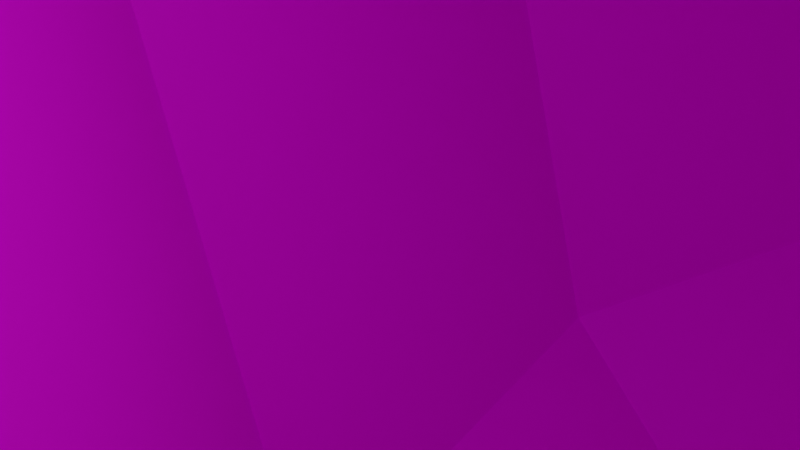 # Source: arbusto1.blend  (saved by Blender 2.93.21; exported with 4.5.12 LTS)
import bpy
from mathutils import Matrix  # noqa: F401  (used for matrix-valued properties, if any)

bpy.ops.wm.read_factory_settings(use_empty=True)
scene = bpy.context.scene
scene.name = 'Scene'

# ---- collections
col_collection = bpy.data.collections.new('Collection'); scene.collection.children.link(col_collection)

# ---- images (referenced by path relative to the original .blend; pixels are not part of the script)
import os
ASSET_DIR = os.environ.get("B2B_ASSET_DIR", "")  # directory of the original .blend (textures are referenced by path, not embedded)
HERE = os.path.dirname(os.path.abspath(__file__))  # packed textures are extracted next to this script under _unpacked/

def load_image(name, relpath, width, height, colorspace="sRGB"):
    """Load a texture the original file referenced (path relative to the .blend, or extracted next to this script)."""
    p = next((c for c in (os.path.join(HERE, relpath), os.path.join(ASSET_DIR, relpath)) if relpath and os.path.exists(c)), "")
    if p:
        img = bpy.data.images.load(p, check_existing=True)
        img.name = name
    else:  # same state as the original file: an image datablock whose file is absent (Cycles renders it pink)
        img = bpy.data.images.new(name, width, height)
        img.source = "FILE"
        img.filepath = "//" + (relpath or name)
    img.colorspace_settings.name = colorspace
    return img
img_arbusto1text = load_image('arbusto1text', 'arbusto1text.png', 1024, 1024, 'sRGB')

# ---- materials (node trees are filled in below, after node groups)
mat_material = bpy.data.materials.new('Material')

# ---- material node trees
mat_material.use_nodes = True; mat_material.node_tree.nodes.clear()
_N = mat_material.node_tree.nodes; _L = mat_material.node_tree.links
n0 = _N.new('ShaderNodeBsdfPrincipled'); n0.name = 'Principled BSDF'; n0.location = (10, 300)
n0.distribution = 'GGX'
n0.subsurface_method = 'BURLEY'
n0.inputs[3].default_value = 1.45
n0.inputs[27].default_value = (0.0, 0.0, 0.0, 1.0)
n0.inputs[28].default_value = 1.0
n1 = _N.new('ShaderNodeOutputMaterial'); n1.name = 'Material Output'; n1.location = (300, 300)
n2 = _N.new('ShaderNodeTexImage'); n2.name = 'Image Texture'; n2.location = (-280, 275)
n2.image = img_arbusto1text
_L.new(n0.outputs[0], n1.inputs[0])
_L.new(n2.outputs[0], n0.inputs[0])
n1.is_active_output = True

# ---- world
world_world = bpy.data.worlds.new('World'); scene.world = world_world
world_world.use_nodes = True; world_world.node_tree.nodes.clear()
_N = world_world.node_tree.nodes; _L = world_world.node_tree.links
n0 = _N.new('ShaderNodeOutputWorld'); n0.name = 'World Output'; n0.location = (300, 300)
n1 = _N.new('ShaderNodeBackground'); n1.name = 'Background'; n1.location = (10, 300)
n1.inputs[0].default_value = (0.05088, 0.05088, 0.05088, 1.0)
_L.new(n1.outputs[0], n0.inputs[0])
n0.is_active_output = True
world_world.color = (0.05088, 0.05088, 0.05088)
world_world.use_sun_shadow = False
world_world.sun_shadow_jitter_overblur = 0.0

# ---- cameras
cam_camera = bpy.data.cameras.new('Camera')
cam_camera.clip_end = 100.0
cam_camera.ortho_scale = 7.314

# ---- lights
light_light = bpy.data.lights.new('Light', 'POINT')
light_light.transmission_factor = 0.0
light_light.energy = 1000.0
light_light.shadow_soft_size = 0.1
light_light.shadow_maximum_resolution = 0.006
light_light.use_absolute_resolution = True

# ---- meshes
me_cube_033 = bpy.data.meshes.new('Cube.033')
me_cube_033.from_pydata([(-0.5, -0.5, -0.5), (-0.5, -0.5, 0.5), (-0.5, 0.5, -0.5), (-0.5, 0.5, 0.5), (0.5, -0.5, -0.5), (0.5, -0.5, 0.5), (0.5, 0.5, -0.5), (0.5, 0.5, 0.5), (-0.5729, 0.2966, -0.5729), (-0.6096, 9.313e-10, -0.6096), (-0.5729, -0.2966, -0.5729), (-0.5729, -0.5729, -0.2966), (-0.6096, -0.6096, -1.863e-09), (-0.5729, -0.5729, 0.2966), (-0.5729, -0.2966, 0.5729), (-0.6096, -6.519e-09, 0.6096), (-0.5729, 0.2966, 0.5729), (-0.5729, 0.5729, 0.2966), (-0.6096, 0.6096, -2.794e-09), (-0.5729, 0.5729, -0.2966), (0.2966, 0.5729, -0.5729), (1.583e-08, 0.6096, -0.6096), (-0.2966, 0.5729, -0.5729), (-0.2966, 0.5729, 0.5729), (-5.588e-09, 0.6096, 0.6096), (0.2966, 0.5729, 0.5729), (0.5729, 0.5729, 0.2966), (0.6096, 0.6096, -2.794e-09), (0.5729, 0.5729, -0.2966), (0.5729, -0.2966, -0.5729), (0.6096, -1.676e-08, -0.6096), (0.5729, 0.2966, -0.5729), (0.5729, 0.2966, 0.5729), (0.6096, -1.863e-09, 0.6096), (0.5729, -0.2966, 0.5729), (0.5729, -0.5729, 0.2966), (0.6096, -0.6096, -2.794e-09), (0.5729, -0.5729, -0.2966), (-0.2966, -0.5729, -0.5729), (-1.211e-08, -0.6096, -0.6096), (0.2966, -0.5729, -0.5729), (0.2966, -0.5729, 0.5729), (-9.313e-10, -0.6096, 0.6096), (-0.2966, -0.5729, 0.5729), (-0.729, -0.3162, -0.3162), (-0.7818, -0.3331, -5.588e-09), (-0.729, -0.3162, 0.3162), (-0.7818, 1.024e-08, -0.3331), (-0.8395, -1.211e-08, 5.588e-09), (-0.7818, -5.588e-09, 0.3331), (-0.729, 0.3162, -0.3162), (-0.7818, 0.3331, 1.118e-08), (-0.729, 0.3162, 0.3162), (-0.3162, 0.729, -0.3162), (-0.3331, 0.7818, -9.313e-09), (-0.3162, 0.729, 0.3162), (2.515e-08, 0.7818, -0.3331), (9.313e-09, 0.8395, 4.657e-09), (-5.588e-09, 0.7818, 0.3331), (0.3162, 0.729, -0.3162), (0.3331, 0.7818, 7.451e-09), (0.3162, 0.729, 0.3162), (0.729, 0.3162, -0.3162), (0.7818, 0.3331, -9.313e-09), (0.729, 0.3162, 0.3162), (0.7818, -2.887e-08, -0.3331), (0.8395, -1.304e-08, 5.588e-09), (0.7818, 5.588e-09, 0.3331), (0.729, -0.3162, -0.3162), (0.7818, -0.3331, 7.451e-09), (0.729, -0.3162, 0.3162), (0.3162, -0.729, -0.3162), (0.3331, -0.7818, -9.313e-09), (0.3162, -0.729, 0.3162), (-2.515e-08, -0.7818, -0.3331), (-9.313e-09, -0.8395, 4.657e-09), (5.588e-09, -0.7818, 0.3331), (-0.3162, -0.729, -0.3162), (-0.3331, -0.7818, 7.451e-09), (-0.3162, -0.729, 0.3162), (-0.3162, 0.3162, -0.729), (-7.451e-09, 0.3331, -0.7818), (0.3162, 0.3162, -0.729), (-0.3331, -1.397e-08, -0.7818), (0.0, -5.588e-09, -0.8395), (0.3331, 1.863e-09, -0.7818), (-0.3162, -0.3162, -0.729), (1.211e-08, -0.3331, -0.7818), (0.3162, -0.3162, -0.729), (0.3162, 0.3162, 0.729), (1.118e-08, 0.3331, 0.7818), (-0.3162, 0.3162, 0.729), (0.3331, -2.142e-08, 0.7818), (-9.313e-10, -1.397e-08, 0.8395), (-0.3331, 1.863e-09, 0.7818), (0.3162, -0.3162, 0.729), (-1.676e-08, -0.3331, 0.7818), (-0.3162, -0.3162, 0.729), (0.2571, -0.1238, -0.4307), (0.2571, -0.1238, 0.5368), (0.2571, 0.8437, -0.4307), (0.2571, 0.8437, 0.5368), (1.896, -0.1238, -0.4307), (1.896, -0.1238, 0.5368), (1.896, 0.8437, -0.4307), (1.896, 0.8437, 0.5368), (0.1376, 0.6469, -0.5012), (0.07758, 0.3599, -0.5367), (0.1376, 0.07295, -0.5012), (0.1376, -0.1943, -0.2339), (0.07758, -0.2298, 0.05308), (0.1376, -0.1943, 0.3401), (0.1376, 0.07295, 0.6074), (0.07758, 0.3599, 0.6428), (0.1376, 0.6469, 0.6074), (0.1376, 0.9142, 0.3401), (0.07758, 0.9497, 0.05308), (0.1376, 0.9142, -0.2339), (1.562, 0.9142, -0.5012), (1.076, 0.9497, -0.5367), (0.5903, 0.9142, -0.5012), (0.5903, 0.9142, 0.6074), (1.076, 0.9497, 0.6428), (1.562, 0.9142, 0.6074), (2.015, 0.9142, 0.3401), (2.075, 0.9497, 0.05308), (2.015, 0.9142, -0.2339), (2.015, 0.07295, -0.5012), (2.075, 0.3599, -0.5367), (2.015, 0.6469, -0.5012), (2.015, 0.6469, 0.6074), (2.075, 0.3599, 0.6428), (2.015, 0.07295, 0.6074), (2.015, -0.1943, 0.3401), (2.075, -0.2298, 0.05308), (2.015, -0.1943, -0.2339), (0.5903, -0.1943, -0.5012), (1.076, -0.2298, -0.5367), (1.562, -0.1943, -0.5012), (1.562, -0.1943, 0.6074), (1.076, -0.2298, 0.6428), (0.5903, -0.1943, 0.6074), (-0.1181, 0.05407, -0.2528), (-0.2047, 0.03764, 0.05308), (-0.1181, 0.05407, 0.3589), (-0.2047, 0.3599, -0.2692), (-0.2992, 0.3599, 0.05308), (-0.2047, 0.3599, 0.3754), (-0.1181, 0.6658, -0.2528), (-0.2047, 0.6822, 0.05308), (-0.1181, 0.6658, 0.3589), (0.5583, 1.065, -0.2528), (0.5305, 1.116, 0.05308), (0.5583, 1.065, 0.3589), (1.076, 1.116, -0.2692), (1.076, 1.172, 0.05308), (1.076, 1.116, 0.3754), (1.594, 1.065, -0.2528), (1.622, 1.116, 0.05308), (1.594, 1.065, 0.3589), (2.271, 0.6658, -0.2528), (2.357, 0.6822, 0.05308), (2.271, 0.6658, 0.3589), (2.357, 0.3599, -0.2692), (2.452, 0.3599, 0.05308), (2.357, 0.3599, 0.3754), (2.271, 0.05407, -0.2528), (2.357, 0.03764, 0.05308), (2.271, 0.05407, 0.3589), (1.594, -0.3453, -0.2528), (1.622, -0.3964, 0.05308), (1.594, -0.3453, 0.3589), (1.076, -0.3964, -0.2692), (1.076, -0.4522, 0.05308), (1.076, -0.3964, 0.3754), (0.5583, -0.3453, -0.2528), (0.5305, -0.3964, 0.05308), (0.5583, -0.3453, 0.3589), (0.5583, 0.6658, -0.6522), (1.076, 0.6822, -0.7033), (1.594, 0.6658, -0.6522), (0.5305, 0.3599, -0.7033), (1.076, 0.3599, -0.7591), (1.622, 0.3599, -0.7033), (0.5583, 0.05407, -0.6522), (1.076, 0.03764, -0.7033), (1.594, 0.05407, -0.6522), (1.594, 0.6658, 0.7583), (1.076, 0.6822, 0.8095), (0.5583, 0.6658, 0.7583), (1.622, 0.3599, 0.8095), (1.076, 0.3599, 0.8653), (0.5305, 0.3599, 0.8095), (1.594, 0.05407, 0.7583), (1.076, 0.03764, 0.8095), (0.5583, 0.05407, 0.7583), (1.504, 0.2333, -0.07213), (1.504, 0.2333, 0.7866), (1.504, 1.092, -0.07213), (1.504, 1.092, 0.7866), (2.362, 0.2333, -0.07213), (2.362, 0.2333, 0.7866), (2.362, 1.092, -0.07213), (2.362, 1.092, 0.7866), (1.441, 0.9174, -0.1348), (1.409, 0.6626, -0.1662), (1.441, 0.4079, -0.1348), (1.441, 0.1706, 0.1025), (1.409, 0.1392, 0.3572), (1.441, 0.1706, 0.612), (1.441, 0.4079, 0.8492), (1.409, 0.6626, 0.8807), (1.441, 0.9174, 0.8492), (1.441, 1.155, 0.612), (1.409, 1.186, 0.3572), (1.441, 1.155, 0.1025), (2.188, 1.155, -0.1348), (1.933, 1.186, -0.1662), (1.678, 1.155, -0.1348), (1.678, 1.155, 0.8492), (1.933, 1.186, 0.8807), (2.188, 1.155, 0.8492), (2.425, 1.155, 0.612), (2.456, 1.186, 0.3572), (2.425, 1.155, 0.1025), (2.425, 0.4079, -0.1348), (2.456, 0.6626, -0.1662), (2.425, 0.9174, -0.1348), (2.425, 0.9174, 0.8492), (2.456, 0.6626, 0.8807), (2.425, 0.4079, 0.8492), (2.425, 0.1706, 0.612), (2.456, 0.1392, 0.3572), (2.425, 0.1706, 0.1025), (1.678, 0.1706, -0.1348), (1.933, 0.1392, -0.1662), (2.188, 0.1706, -0.1348), (2.188, 0.1706, 0.8492), (1.933, 0.1392, 0.8807), (1.678, 0.1706, 0.8492), (1.307, 0.3911, 0.08574), (1.262, 0.3766, 0.3572), (1.307, 0.3911, 0.6287), (1.262, 0.6626, 0.07116), (1.212, 0.6626, 0.3572), (1.262, 0.6626, 0.6433), (1.307, 0.9341, 0.08574), (1.262, 0.9487, 0.3572), (1.307, 0.9341, 0.6287), (1.661, 1.289, 0.08574), (1.647, 1.334, 0.3572), (1.661, 1.289, 0.6287), (1.933, 1.334, 0.07116), (1.933, 1.384, 0.3572), (1.933, 1.334, 0.6433), (2.204, 1.289, 0.08574), (2.219, 1.334, 0.3572), (2.204, 1.289, 0.6287), (2.559, 0.9341, 0.08574), (2.604, 0.9487, 0.3572), (2.559, 0.9341, 0.6287), (2.604, 0.6626, 0.07116), (2.654, 0.6626, 0.3572), (2.604, 0.6626, 0.6433), (2.559, 0.3911, 0.08574), (2.604, 0.3766, 0.3572), (2.559, 0.3911, 0.6287), (2.204, 0.03663, 0.08574), (2.219, -0.00875, 0.3572), (2.204, 0.03663, 0.6287), (1.933, -0.00875, 0.07116), (1.933, -0.05828, 0.3572), (1.933, -0.00875, 0.6433), (1.661, 0.03663, 0.08574), (1.647, -0.00875, 0.3572), (1.661, 0.03663, 0.6287), (1.661, 0.9341, -0.2688), (1.933, 0.9487, -0.3142), (2.204, 0.9341, -0.2688), (1.647, 0.6626, -0.3142), (1.933, 0.6626, -0.3637), (2.219, 0.6626, -0.3142), (1.661, 0.3911, -0.2688), (1.933, 0.3766, -0.3142), (2.204, 0.3911, -0.2688), (2.204, 0.9341, 0.9833), (1.933, 0.9487, 1.029), (1.661, 0.9341, 0.9833), (2.219, 0.6626, 1.029), (1.933, 0.6626, 1.078), (1.647, 0.6626, 1.029), (2.204, 0.3911, 0.9833), (1.933, 0.3766, 1.029), (1.661, 0.3911, 0.9833), (0.2226, -0.07047, -0.4362), (0.2228, -0.2291, -0.4362), (0.3687, -0.2289, -0.374), (0.3685, -0.07028, -0.374), (0.253, -0.07043, -0.5075), (0.2533, -0.2291, -0.5078), (0.3972, -0.2289, -0.4409), (0.3969, -0.07024, -0.4407), (0.286, -0.07014, -0.5729), (0.2868, -0.2288, -0.574), (0.4257, -0.2287, -0.4974), (0.425, -0.07, -0.4964), (0.3207, -0.06934, -0.6308), (0.3223, -0.228, -0.6332), (0.455, -0.228, -0.5463), (0.4534, -0.06936, -0.5439), (0.3569, -0.06777, -0.6815), (0.36, -0.2263, -0.6861), (0.4849, -0.2267, -0.5883), (0.4818, -0.06814, -0.5837), (0.3944, -0.06518, -0.7253), (0.4, -0.2236, -0.7328), (0.5156, -0.2246, -0.6241), (0.51, -0.06621, -0.6166), (0.4331, -0.0613, -0.7627), (0.4423, -0.2193, -0.7737), (0.547, -0.2214, -0.6545), (0.5378, -0.06343, -0.6435), (0.4726, -0.05592, -0.794), (0.4867, -0.2133, -0.8088), (0.5795, -0.217, -0.6802), (0.5653, -0.0597, -0.6654), (0.5123, -0.04887, -0.8197), (0.5328, -0.2051, -0.8386), (0.6132, -0.211, -0.7019), (0.5928, -0.05484, -0.6831), (0.552, -0.04001, -0.8403), (0.58, -0.1945, -0.863), (0.6485, -0.2032, -0.7202), (0.6206, -0.04865, -0.6975), (0.5913, -0.02924, -0.8565), (0.6277, -0.1814, -0.8827), (0.6854, -0.193, -0.7354), (0.6491, -0.04083, -0.7092), (0.63, -0.01648, -0.8691), (0.6754, -0.1657, -0.8982), (0.7241, -0.1803, -0.748), (0.6788, -0.03103, -0.7188), (0.6681, -0.001633, -0.8788), (0.7226, -0.1473, -0.9103), (0.7645, -0.1645, -0.7582), (0.71, -0.01886, -0.7267), (0.7055, 0.01544, -0.8863), (0.7691, -0.126, -0.9196), (0.8063, -0.1454, -0.7666), (0.7427, -0.003905, -0.7332), (0.7424, 0.0349, -0.8922), (0.8147, -0.102, -0.927), (0.8493, -0.1227, -0.7735), (0.777, 0.01422, -0.7387), (0.7788, 0.05696, -0.8972), (0.8593, -0.07496, -0.9331), (0.8932, -0.09605, -0.7795), (0.8127, 0.03587, -0.7436), (0.815, 0.08186, -0.9018), (0.903, -0.04486, -0.9386), (0.9378, -0.06534, -0.7852), (0.8498, 0.06139, -0.7483), (0.8512, 0.1101, -0.9065), (0.946, -0.01142, -0.9443), (0.9825, -0.03056, -0.7911), (0.8877, 0.09095, -0.7533), (0.8881, 0.1421, -0.9117), (0.9886, 0.02553, -0.9503), (1.027, 0.00769, -0.7973), (0.9261, 0.1243, -0.7587), (0.9256, 0.1778, -0.9171), (1.031, 0.06573, -0.9564), (1.07, 0.04867, -0.8035), (0.9644, 0.1607, -0.7642), (0.9633, 0.2166, -0.9225), (1.073, 0.1088, -0.9623), (1.112, 0.09193, -0.8095), (1.002, 0.1998, -0.7696), (1.001, 0.2581, -0.9276), (1.114, 0.1542, -0.9678), (1.153, 0.1371, -0.815), (1.04, 0.241, -0.7747), (1.038, 0.3018, -0.932), (1.154, 0.2015, -0.9727), (1.193, 0.1836, -0.8197), (1.077, 0.2839, -0.7791), (1.075, 0.3472, -0.9356), (1.194, 0.2504, -0.9766), (1.231, 0.2311, -0.8235), (1.112, 0.328, -0.7825), (1.111, 0.3939, -0.938), (1.233, 0.3005, -0.9792), (1.268, 0.2792, -0.826), (1.147, 0.3726, -0.7849), (1.146, 0.4413, -0.939), (1.27, 0.3513, -0.9802), (1.304, 0.3273, -0.827), (1.18, 0.4173, -0.7858), (1.18, 0.489, -0.9383), (1.307, 0.4024, -0.9794), (1.338, 0.3751, -0.8262), (1.211, 0.4616, -0.7851), (1.213, 0.5366, -0.9355), (1.342, 0.4536, -0.9764), (1.37, 0.4219, -0.8235), (1.241, 0.5049, -0.7826), (1.244, 0.5837, -0.9303), (1.375, 0.5044, -0.9708), (1.4, 0.4673, -0.8185), (1.268, 0.5466, -0.778), (1.273, 0.6299, -0.9225), (1.407, 0.5546, -0.9623), (1.427, 0.5107, -0.8112), (1.293, 0.586, -0.7713), (1.301, 0.6748, -0.9115), (1.437, 0.6038, -0.9503), (1.452, 0.5516, -0.8012), (1.316, 0.6226, -0.7625), (1.326, 0.718, -0.8971), (1.465, 0.6517, -0.9342), (1.475, 0.5895, -0.7886), (1.335, 0.6558, -0.7514), (1.35, 0.7591, -0.8786), (1.492, 0.6981, -0.9134), (1.494, 0.6238, -0.7732), (1.352, 0.6848, -0.7385), (1.371, 0.7977, -0.8556), (1.516, 0.7423, -0.887), (1.511, 0.6541, -0.7552), (1.365, 0.7095, -0.7238), (1.389, 0.8329, -0.8278), (1.537, 0.7829, -0.8548), (1.524, 0.6804, -0.7344), (1.376, 0.7304, -0.7073), (1.404, 0.8638, -0.796), (1.554, 0.8188, -0.8181), (1.536, 0.7037, -0.7105), (1.385, 0.7487, -0.6884), (1.416, 0.8907, -0.7614), (1.568, 0.8495, -0.7784), (1.545, 0.7241, -0.684), (1.392, 0.7653, -0.667), (1.425, 0.9136, -0.7247), (1.579, 0.8756, -0.7368), (1.552, 0.7421, -0.6553), (1.399, 0.7802, -0.6431), (1.432, 0.9331, -0.6867), (1.587, 0.8974, -0.6943), (1.558, 0.7577, -0.6247), (1.403, 0.7934, -0.6172), (1.437, 0.9493, -0.6483), (1.592, 0.9154, -0.6516), (1.562, 0.7711, -0.593), (1.407, 0.805, -0.5897), (1.44, 0.9626, -0.61), (1.596, 0.93, -0.6096), (1.565, 0.7823, -0.5607), (1.409, 0.8149, -0.5611), (1.442, 0.9734, -0.5724), (1.598, 0.9418, -0.5687), (1.566, 0.7916, -0.5285), (1.411, 0.8232, -0.5322), (1.443, 0.9819, -0.5363), (1.598, 0.951, -0.5296), (1.566, 0.799, -0.4971), (1.411, 0.8299, -0.5037), (1.442, 0.9885, -0.5021), (1.598, 0.9581, -0.4929), (1.566, 0.8048, -0.4671), (1.411, 0.8352, -0.4763), (1.441, 0.9934, -0.4706), (1.596, 0.9633, -0.4591), (1.565, 0.8091, -0.4392), (1.41, 0.8392, -0.4507), (1.439, 0.9969, -0.4422), (1.595, 0.967, -0.4287), (1.564, 0.8121, -0.4141), (1.408, 0.842, -0.4276), (1.437, 0.9992, -0.4177), (1.593, 0.9695, -0.4024), (1.562, 0.8141, -0.3925), (1.407, 0.8438, -0.4078), (1.436, 1.001, -0.3977), (1.591, 0.971, -0.3808), (1.56, 0.8153, -0.375), (1.405, 0.8449, -0.3919), (1.434, 1.001, -0.3828), (1.589, 0.9717, -0.3645), (1.559, 0.8159, -0.3624), (1.404, 0.8454, -0.3807), (1.433, 1.001, -0.3737), (1.588, 0.972, -0.3542), (1.558, 0.8161, -0.3551), (1.403, 0.8455, -0.3746), (1.477, 0.8985, -0.4725), (1.601, 0.9396, -0.3832), (1.514, 0.919, -0.2523), (1.389, 0.878, -0.3416), (1.495, 0.7966, -0.3671), (1.607, 0.9075, -0.3538), (1.497, 1.021, -0.3668), (1.384, 0.9101, -0.3802), (1.496, 0.7966, -0.3779), (1.609, 0.9075, -0.3659), (1.498, 1.021, -0.3776), (1.386, 0.9101, -0.3897), (1.497, 0.7966, -0.3944), (1.61, 0.9075, -0.3838), (1.5, 1.021, -0.3942), (1.387, 0.9101, -0.4048), (1.499, 0.7966, -0.4162), (1.612, 0.9075, -0.4072), (1.502, 1.021, -0.416), (1.389, 0.9101, -0.4249), (1.501, 0.7966, -0.4427), (1.615, 0.9075, -0.4355), (1.504, 1.021, -0.4426), (1.391, 0.9101, -0.4498), (1.503, 0.7966, -0.4736), (1.616, 0.9075, -0.4683), (1.506, 1.021, -0.4735), (1.392, 0.9101, -0.4788), (1.504, 0.7966, -0.5084), (1.618, 0.9075, -0.5052), (1.507, 1.021, -0.5083), (1.393, 0.9101, -0.5116), (1.505, 0.7966, -0.5466), (1.618, 0.9075, -0.5456), (1.508, 1.021, -0.5465), (1.394, 0.9101, -0.5475), (1.505, 0.7966, -0.5877), (1.618, 0.9075, -0.5893), (1.508, 1.021, -0.5877), (1.394, 0.9101, -0.5861), (1.504, 0.7966, -0.6312), (1.617, 0.9075, -0.6356), (1.506, 1.021, -0.6313), (1.393, 0.9101, -0.6269), (1.501, 0.7966, -0.6768), (1.615, 0.9075, -0.6843), (1.504, 1.021, -0.677), (1.391, 0.9101, -0.6695), (1.498, 0.7966, -0.7239), (1.611, 0.9075, -0.7349), (1.5, 1.021, -0.7242), (1.387, 0.9101, -0.7133), (1.492, 0.7966, -0.7721), (1.605, 0.9075, -0.7869), (1.495, 1.021, -0.7725), (1.382, 0.9101, -0.7577), (1.485, 0.7966, -0.821), (1.597, 0.9075, -0.84), (1.487, 1.021, -0.8214), (1.376, 0.9101, -0.8023), (1.476, 0.7966, -0.8699), (1.586, 0.9075, -0.8938), (1.478, 1.021, -0.8705), (1.367, 0.9101, -0.8465), (1.464, 0.7966, -0.9185), (1.573, 0.9075, -0.9478), (1.466, 1.021, -0.9192), (1.357, 0.9101, -0.8899), (1.45, 0.7966, -0.9662), (1.558, 0.9075, -1.001), (1.452, 1.021, -0.9674), (1.344, 0.9101, -0.9325), (1.434, 0.7964, -1.013), (1.54, 0.9073, -1.052), (1.436, 1.021, -1.015), (1.329, 0.9099, -0.975), (1.416, 0.7959, -1.057), (1.521, 0.9067, -1.101), (1.417, 1.02, -1.062), (1.313, 0.9094, -1.018), (1.398, 0.7948, -1.1), (1.502, 0.9056, -1.148), (1.398, 1.019, -1.108), (1.295, 0.9084, -1.06), (1.381, 0.793, -1.141), (1.482, 0.9036, -1.192), (1.378, 1.017, -1.154), (1.277, 0.9064, -1.103), (1.364, 0.7902, -1.181), (1.464, 0.9006, -1.234), (1.359, 1.014, -1.198), (1.258, 0.9034, -1.145), (1.348, 0.7863, -1.217), (1.448, 0.8965, -1.272), (1.34, 1.009, -1.243), (1.24, 0.8988, -1.188), (1.335, 0.7812, -1.252), (1.434, 0.8912, -1.307), (1.323, 1.003, -1.286), (1.224, 0.8924, -1.231), (1.324, 0.7748, -1.283), (1.424, 0.8848, -1.339), (1.309, 0.9937, -1.33), (1.209, 0.8836, -1.274), (1.317, 0.7673, -1.311), (1.416, 0.8775, -1.367), (1.297, 0.982, -1.373), (1.197, 0.8718, -1.318), (1.312, 0.7587, -1.336), (1.412, 0.8695, -1.39), (1.29, 0.967, -1.416), (1.19, 0.8562, -1.362), (1.312, 0.7492, -1.357), (1.412, 0.8611, -1.408), (1.289, 0.948, -1.459), (1.189, 0.8361, -1.407), (1.314, 0.7384, -1.376), (1.414, 0.8522, -1.424), (1.294, 0.9249, -1.499), (1.195, 0.811, -1.451), (1.321, 0.7256, -1.394), (1.419, 0.8421, -1.438), (1.308, 0.8979, -1.537), (1.21, 0.7814, -1.493), (1.332, 0.7098, -1.412), (1.428, 0.8292, -1.453), (1.33, 0.8677, -1.571), (1.234, 0.7483, -1.53), (1.35, 0.6897, -1.43), (1.444, 0.8121, -1.468), (1.359, 0.835, -1.6), (1.266, 0.7127, -1.562), (1.379, 0.6626, -1.449), (1.471, 0.7864, -1.486), (1.394, 0.8021, -1.624), (1.302, 0.6784, -1.586)], [], [(44, 45, 48, 47), (45, 46, 49, 48), (47, 48, 51, 50), (48, 49, 52, 51), (0, 11, 44, 10), (11, 12, 45, 44), (12, 13, 46, 45), (13, 1, 14, 46), (46, 14, 15, 49), (49, 15, 16, 52), (52, 16, 3, 17), (51, 52, 17, 18), (50, 51, 18, 19), (8, 50, 19, 2), (9, 47, 50, 8), (10, 44, 47, 9), (53, 54, 57, 56), (54, 55, 58, 57), (56, 57, 60, 59), (57, 58, 61, 60), (2, 19, 53, 22), (19, 18, 54, 53), (18, 17, 55, 54), (17, 3, 23, 55), (55, 23, 24, 58), (58, 24, 25, 61), (61, 25, 7, 26), (60, 61, 26, 27), (59, 60, 27, 28), (20, 59, 28, 6), (21, 56, 59, 20), (22, 53, 56, 21), (62, 63, 66, 65), (63, 64, 67, 66), (65, 66, 69, 68), (66, 67, 70, 69), (6, 28, 62, 31), (28, 27, 63, 62), (27, 26, 64, 63), (26, 7, 32, 64), (64, 32, 33, 67), (67, 33, 34, 70), (70, 34, 5, 35), (69, 70, 35, 36), (68, 69, 36, 37), (29, 68, 37, 4), (30, 65, 68, 29), (31, 62, 65, 30), (71, 72, 75, 74), (72, 73, 76, 75), (74, 75, 78, 77), (75, 76, 79, 78), (4, 37, 71, 40), (37, 36, 72, 71), (36, 35, 73, 72), (35, 5, 41, 73), (73, 41, 42, 76), (76, 42, 43, 79), (79, 43, 1, 13), (78, 79, 13, 12), (77, 78, 12, 11), (38, 77, 11, 0), (39, 74, 77, 38), (40, 71, 74, 39), (80, 81, 84, 83), (81, 82, 85, 84), (83, 84, 87, 86), (84, 85, 88, 87), (2, 22, 80, 8), (22, 21, 81, 80), (21, 20, 82, 81), (20, 6, 31, 82), (82, 31, 30, 85), (85, 30, 29, 88), (88, 29, 4, 40), (87, 88, 40, 39), (86, 87, 39, 38), (10, 86, 38, 0), (9, 83, 86, 10), (8, 80, 83, 9), (89, 90, 93, 92), (90, 91, 94, 93), (92, 93, 96, 95), (93, 94, 97, 96), (7, 25, 89, 32), (25, 24, 90, 89), (24, 23, 91, 90), (23, 3, 16, 91), (91, 16, 15, 94), (94, 15, 14, 97), (97, 14, 1, 43), (96, 97, 43, 42), (95, 96, 42, 41), (34, 95, 41, 5), (33, 92, 95, 34), (32, 89, 92, 33), (142, 143, 146, 145), (143, 144, 147, 146), (145, 146, 149, 148), (146, 147, 150, 149), (98, 109, 142, 108), (109, 110, 143, 142), (110, 111, 144, 143), (111, 99, 112, 144), (144, 112, 113, 147), (147, 113, 114, 150), (150, 114, 101, 115), (149, 150, 115, 116), (148, 149, 116, 117), (106, 148, 117, 100), (107, 145, 148, 106), (108, 142, 145, 107), (151, 152, 155, 154), (152, 153, 156, 155), (154, 155, 158, 157), (155, 156, 159, 158), (100, 117, 151, 120), (117, 116, 152, 151), (116, 115, 153, 152), (115, 101, 121, 153), (153, 121, 122, 156), (156, 122, 123, 159), (159, 123, 105, 124), (158, 159, 124, 125), (157, 158, 125, 126), (118, 157, 126, 104), (119, 154, 157, 118), (120, 151, 154, 119), (160, 161, 164, 163), (161, 162, 165, 164), (163, 164, 167, 166), (164, 165, 168, 167), (104, 126, 160, 129), (126, 125, 161, 160), (125, 124, 162, 161), (124, 105, 130, 162), (162, 130, 131, 165), (165, 131, 132, 168), (168, 132, 103, 133), (167, 168, 133, 134), (166, 167, 134, 135), (127, 166, 135, 102), (128, 163, 166, 127), (129, 160, 163, 128), (169, 170, 173, 172), (170, 171, 174, 173), (172, 173, 176, 175), (173, 174, 177, 176), (102, 135, 169, 138), (135, 134, 170, 169), (134, 133, 171, 170), (133, 103, 139, 171), (171, 139, 140, 174), (174, 140, 141, 177), (177, 141, 99, 111), (176, 177, 111, 110), (175, 176, 110, 109), (136, 175, 109, 98), (137, 172, 175, 136), (138, 169, 172, 137), (178, 179, 182, 181), (179, 180, 183, 182), (181, 182, 185, 184), (182, 183, 186, 185), (100, 120, 178, 106), (120, 119, 179, 178), (119, 118, 180, 179), (118, 104, 129, 180), (180, 129, 128, 183), (183, 128, 127, 186), (186, 127, 102, 138), (185, 186, 138, 137), (184, 185, 137, 136), (108, 184, 136, 98), (107, 181, 184, 108), (106, 178, 181, 107), (187, 188, 191, 190), (188, 189, 192, 191), (190, 191, 194, 193), (191, 192, 195, 194), (105, 123, 187, 130), (123, 122, 188, 187), (122, 121, 189, 188), (121, 101, 114, 189), (189, 114, 113, 192), (192, 113, 112, 195), (195, 112, 99, 141), (194, 195, 141, 140), (193, 194, 140, 139), (132, 193, 139, 103), (131, 190, 193, 132), (130, 187, 190, 131), (240, 241, 244, 243), (241, 242, 245, 244), (243, 244, 247, 246), (244, 245, 248, 247), (196, 207, 240, 206), (207, 208, 241, 240), (208, 209, 242, 241), (209, 197, 210, 242), (242, 210, 211, 245), (245, 211, 212, 248), (248, 212, 199, 213), (247, 248, 213, 214), (246, 247, 214, 215), (204, 246, 215, 198), (205, 243, 246, 204), (206, 240, 243, 205), (249, 250, 253, 252), (250, 251, 254, 253), (252, 253, 256, 255), (253, 254, 257, 256), (198, 215, 249, 218), (215, 214, 250, 249), (214, 213, 251, 250), (213, 199, 219, 251), (251, 219, 220, 254), (254, 220, 221, 257), (257, 221, 203, 222), (256, 257, 222, 223), (255, 256, 223, 224), (216, 255, 224, 202), (217, 252, 255, 216), (218, 249, 252, 217), (258, 259, 262, 261), (259, 260, 263, 262), (261, 262, 265, 264), (262, 263, 266, 265), (202, 224, 258, 227), (224, 223, 259, 258), (223, 222, 260, 259), (222, 203, 228, 260), (260, 228, 229, 263), (263, 229, 230, 266), (266, 230, 201, 231), (265, 266, 231, 232), (264, 265, 232, 233), (225, 264, 233, 200), (226, 261, 264, 225), (227, 258, 261, 226), (267, 268, 271, 270), (268, 269, 272, 271), (270, 271, 274, 273), (271, 272, 275, 274), (200, 233, 267, 236), (233, 232, 268, 267), (232, 231, 269, 268), (231, 201, 237, 269), (269, 237, 238, 272), (272, 238, 239, 275), (275, 239, 197, 209), (274, 275, 209, 208), (273, 274, 208, 207), (234, 273, 207, 196), (235, 270, 273, 234), (236, 267, 270, 235), (276, 277, 280, 279), (277, 278, 281, 280), (279, 280, 283, 282), (280, 281, 284, 283), (198, 218, 276, 204), (218, 217, 277, 276), (217, 216, 278, 277), (216, 202, 227, 278), (278, 227, 226, 281), (281, 226, 225, 284), (284, 225, 200, 236), (283, 284, 236, 235), (282, 283, 235, 234), (206, 282, 234, 196), (205, 279, 282, 206), (204, 276, 279, 205), (285, 286, 289, 288), (286, 287, 290, 289), (288, 289, 292, 291), (289, 290, 293, 292), (203, 221, 285, 228), (221, 220, 286, 285), (220, 219, 287, 286), (219, 199, 212, 287), (287, 212, 211, 290), (290, 211, 210, 293), (293, 210, 197, 239), (292, 293, 239, 238), (291, 292, 238, 237), (230, 291, 237, 201), (229, 288, 291, 230), (228, 285, 288, 229), (294, 295, 296, 297), (629, 628, 627, 626), (298, 299, 295, 294), (299, 300, 296, 295), (300, 301, 297, 296), (301, 298, 294, 297), (302, 303, 299, 298), (303, 304, 300, 299), (304, 305, 301, 300), (305, 302, 298, 301), (306, 307, 303, 302), (307, 308, 304, 303), (308, 309, 305, 304), (309, 306, 302, 305), (310, 311, 307, 306), (311, 312, 308, 307), (312, 313, 309, 308), (313, 310, 306, 309), (314, 315, 311, 310), (315, 316, 312, 311), (316, 317, 313, 312), (317, 314, 310, 313), (318, 319, 315, 314), (319, 320, 316, 315), (320, 321, 317, 316), (321, 318, 314, 317), (322, 323, 319, 318), (323, 324, 320, 319), (324, 325, 321, 320), (325, 322, 318, 321), (326, 327, 323, 322), (327, 328, 324, 323), (328, 329, 325, 324), (329, 326, 322, 325), (330, 331, 327, 326), (331, 332, 328, 327), (332, 333, 329, 328), (333, 330, 326, 329), (334, 335, 331, 330), (335, 336, 332, 331), (336, 337, 333, 332), (337, 334, 330, 333), (338, 339, 335, 334), (339, 340, 336, 335), (340, 341, 337, 336), (341, 338, 334, 337), (342, 343, 339, 338), (343, 344, 340, 339), (344, 345, 341, 340), (345, 342, 338, 341), (346, 347, 343, 342), (347, 348, 344, 343), (348, 349, 345, 344), (349, 346, 342, 345), (350, 351, 347, 346), (351, 352, 348, 347), (352, 353, 349, 348), (353, 350, 346, 349), (354, 355, 351, 350), (355, 356, 352, 351), (356, 357, 353, 352), (357, 354, 350, 353), (358, 359, 355, 354), (359, 360, 356, 355), (360, 361, 357, 356), (361, 358, 354, 357), (362, 363, 359, 358), (363, 364, 360, 359), (364, 365, 361, 360), (365, 362, 358, 361), (366, 367, 363, 362), (367, 368, 364, 363), (368, 369, 365, 364), (369, 366, 362, 365), (370, 371, 367, 366), (371, 372, 368, 367), (372, 373, 369, 368), (373, 370, 366, 369), (374, 375, 371, 370), (375, 376, 372, 371), (376, 377, 373, 372), (377, 374, 370, 373), (378, 379, 375, 374), (379, 380, 376, 375), (380, 381, 377, 376), (381, 378, 374, 377), (382, 383, 379, 378), (383, 384, 380, 379), (384, 385, 381, 380), (385, 382, 378, 381), (386, 387, 383, 382), (387, 388, 384, 383), (388, 389, 385, 384), (389, 386, 382, 385), (390, 391, 387, 386), (391, 392, 388, 387), (392, 393, 389, 388), (393, 390, 386, 389), (394, 395, 391, 390), (395, 396, 392, 391), (396, 397, 393, 392), (397, 394, 390, 393), (398, 399, 395, 394), (399, 400, 396, 395), (400, 401, 397, 396), (401, 398, 394, 397), (402, 403, 399, 398), (403, 404, 400, 399), (404, 405, 401, 400), (405, 402, 398, 401), (406, 407, 403, 402), (407, 408, 404, 403), (408, 409, 405, 404), (409, 406, 402, 405), (410, 411, 407, 406), (411, 412, 408, 407), (412, 413, 409, 408), (413, 410, 406, 409), (414, 415, 411, 410), (415, 416, 412, 411), (416, 417, 413, 412), (417, 414, 410, 413), (418, 419, 415, 414), (419, 420, 416, 415), (420, 421, 417, 416), (421, 418, 414, 417), (422, 423, 419, 418), (423, 424, 420, 419), (424, 425, 421, 420), (425, 422, 418, 421), (426, 427, 423, 422), (427, 428, 424, 423), (428, 429, 425, 424), (429, 426, 422, 425), (430, 431, 427, 426), (431, 432, 428, 427), (432, 433, 429, 428), (433, 430, 426, 429), (434, 435, 431, 430), (435, 436, 432, 431), (436, 437, 433, 432), (437, 434, 430, 433), (438, 439, 435, 434), (439, 440, 436, 435), (440, 441, 437, 436), (441, 438, 434, 437), (442, 443, 439, 438), (443, 444, 440, 439), (444, 445, 441, 440), (445, 442, 438, 441), (446, 447, 443, 442), (447, 448, 444, 443), (448, 449, 445, 444), (449, 446, 442, 445), (450, 451, 447, 446), (451, 452, 448, 447), (452, 453, 449, 448), (453, 450, 446, 449), (454, 455, 451, 450), (455, 456, 452, 451), (456, 457, 453, 452), (457, 454, 450, 453), (458, 459, 455, 454), (459, 460, 456, 455), (460, 461, 457, 456), (461, 458, 454, 457), (462, 463, 459, 458), (463, 464, 460, 459), (464, 465, 461, 460), (465, 462, 458, 461), (466, 467, 463, 462), (467, 468, 464, 463), (468, 469, 465, 464), (469, 466, 462, 465), (470, 471, 467, 466), (471, 472, 468, 467), (472, 473, 469, 468), (473, 470, 466, 469), (474, 475, 471, 470), (475, 476, 472, 471), (476, 477, 473, 472), (477, 474, 470, 473), (478, 479, 475, 474), (479, 480, 476, 475), (480, 481, 477, 476), (481, 478, 474, 477), (482, 483, 479, 478), (483, 484, 480, 479), (484, 485, 481, 480), (485, 482, 478, 481), (486, 487, 483, 482), (487, 488, 484, 483), (488, 489, 485, 484), (489, 486, 482, 485), (490, 491, 487, 486), (491, 492, 488, 487), (492, 493, 489, 488), (493, 490, 486, 489), (490, 491, 495, 494), (491, 492, 496, 495), (492, 493, 497, 496), (493, 490, 494, 497), (498, 499, 495, 494), (499, 500, 496, 495), (500, 501, 497, 496), (501, 498, 494, 497), (502, 503, 499, 498), (503, 504, 500, 499), (504, 505, 501, 500), (505, 502, 498, 501), (506, 507, 503, 502), (507, 508, 504, 503), (508, 509, 505, 504), (509, 506, 502, 505), (510, 511, 507, 506), (511, 512, 508, 507), (512, 513, 509, 508), (513, 510, 506, 509), (514, 515, 511, 510), (515, 516, 512, 511), (516, 517, 513, 512), (517, 514, 510, 513), (518, 519, 515, 514), (519, 520, 516, 515), (520, 521, 517, 516), (521, 518, 514, 517), (522, 523, 519, 518), (523, 524, 520, 519), (524, 525, 521, 520), (525, 522, 518, 521), (526, 527, 523, 522), (527, 528, 524, 523), (528, 529, 525, 524), (529, 526, 522, 525), (530, 531, 527, 526), (531, 532, 528, 527), (532, 533, 529, 528), (533, 530, 526, 529), (534, 535, 531, 530), (535, 536, 532, 531), (536, 537, 533, 532), (537, 534, 530, 533), (538, 539, 535, 534), (539, 540, 536, 535), (540, 541, 537, 536), (541, 538, 534, 537), (542, 543, 539, 538), (543, 544, 540, 539), (544, 545, 541, 540), (545, 542, 538, 541), (546, 547, 543, 542), (547, 548, 544, 543), (548, 549, 545, 544), (549, 546, 542, 545), (550, 551, 547, 546), (551, 552, 548, 547), (552, 553, 549, 548), (553, 550, 546, 549), (554, 555, 551, 550), (555, 556, 552, 551), (556, 557, 553, 552), (557, 554, 550, 553), (558, 559, 555, 554), (559, 560, 556, 555), (560, 561, 557, 556), (561, 558, 554, 557), (562, 563, 559, 558), (563, 564, 560, 559), (564, 565, 561, 560), (565, 562, 558, 561), (566, 567, 563, 562), (567, 568, 564, 563), (568, 569, 565, 564), (569, 566, 562, 565), (570, 571, 567, 566), (571, 572, 568, 567), (572, 573, 569, 568), (573, 570, 566, 569), (574, 575, 571, 570), (575, 576, 572, 571), (576, 577, 573, 572), (577, 574, 570, 573), (578, 579, 575, 574), (579, 580, 576, 575), (580, 581, 577, 576), (581, 578, 574, 577), (582, 583, 579, 578), (583, 584, 580, 579), (584, 585, 581, 580), (585, 582, 578, 581), (586, 587, 583, 582), (587, 588, 584, 583), (588, 589, 585, 584), (589, 586, 582, 585), (590, 591, 587, 586), (591, 592, 588, 587), (592, 593, 589, 588), (593, 590, 586, 589), (594, 595, 591, 590), (595, 596, 592, 591), (596, 597, 593, 592), (597, 594, 590, 593), (598, 599, 595, 594), (599, 600, 596, 595), (600, 601, 597, 596), (601, 598, 594, 597), (602, 603, 599, 598), (603, 604, 600, 599), (604, 605, 601, 600), (605, 602, 598, 601), (606, 607, 603, 602), (607, 608, 604, 603), (608, 609, 605, 604), (609, 606, 602, 605), (610, 611, 607, 606), (611, 612, 608, 607), (612, 613, 609, 608), (613, 610, 606, 609), (614, 615, 611, 610), (615, 616, 612, 611), (616, 617, 613, 612), (617, 614, 610, 613), (618, 619, 615, 614), (619, 620, 616, 615), (620, 621, 617, 616), (621, 618, 614, 617), (622, 623, 619, 618), (623, 624, 620, 619), (624, 625, 621, 620), (625, 622, 618, 621), (626, 627, 623, 622), (627, 628, 624, 623), (628, 629, 625, 624), (629, 626, 622, 625)])
_uv = me_cube_033.uv_layers.new(name='UVMap')
_uv.uv.foreach_set('vector', [0.6076, 0.3746, 0.6438, 0.3817, 0.6331, 0.4337, 0.5954, 0.4234, 0.6438, 0.3817, 0.6888, 0.3927, 0.681, 0.4425, 0.6331, 0.4337, 0.6987, 0.183, 0.6978, 0.221, 0.6449, 0.2162, 0.6485, 0.1802, 0.6331, 0.4337, 0.681, 0.4425, 0.6782, 0.49, 0.6327, 0.4843, 0.7742, 0.1281, 0.7855, 0.1556, 0.7474, 0.1755, 0.7437, 0.1322, 0.6283, 0.3337, 0.6637, 0.337, 0.6438, 0.3817, 0.6076, 0.3746, 0.6637, 0.337, 0.7045, 0.3506, 0.6888, 0.3927, 0.6438, 0.3817, 0.7045, 0.3506, 0.7358, 0.3668, 0.7353, 0.4011, 0.6888, 0.3927, 0.6888, 0.3927, 0.7353, 0.4011, 0.7318, 0.4482, 0.681, 0.4425, 0.681, 0.4425, 0.7318, 0.4482, 0.7254, 0.4924, 0.6782, 0.49, 0.6782, 0.49, 0.7254, 0.4924, 0.7192, 0.5208, 0.6853, 0.5271, 0.6327, 0.4843, 0.6782, 0.49, 0.6853, 0.5271, 0.6434, 0.5247, 0.6485, 0.1802, 0.6449, 0.2162, 0.5995, 0.1963, 0.6062, 0.1641, 0.6508, 0.1366, 0.6485, 0.1802, 0.6062, 0.1641, 0.6177, 0.1356, 0.6979, 0.1357, 0.6987, 0.183, 0.6485, 0.1802, 0.6508, 0.1366, 0.7437, 0.1322, 0.7474, 0.1755, 0.6987, 0.183, 0.6979, 0.1357, 0.7362, 0.6796, 0.6877, 0.6759, 0.6941, 0.6234, 0.7448, 0.63, 0.6877, 0.6759, 0.638, 0.6684, 0.6413, 0.6183, 0.6941, 0.6234, 0.7448, 0.63, 0.6941, 0.6234, 0.6984, 0.5723, 0.7464, 0.5812, 0.6941, 0.6234, 0.6413, 0.6183, 0.6482, 0.5701, 0.6984, 0.5723, 0.7578, 0.7144, 0.7263, 0.7212, 0.7362, 0.6796, 0.7737, 0.6831, 0.7263, 0.7212, 0.6803, 0.7212, 0.6877, 0.6759, 0.7362, 0.6796, 0.6803, 0.7212, 0.6342, 0.7108, 0.638, 0.6684, 0.6877, 0.6759, 0.6342, 0.7108, 0.6025, 0.6968, 0.5957, 0.6629, 0.638, 0.6684, 0.638, 0.6684, 0.5957, 0.6629, 0.5954, 0.6157, 0.6413, 0.6183, 0.6413, 0.6183, 0.5954, 0.6157, 0.6053, 0.5706, 0.6482, 0.5701, 0.6482, 0.5701, 0.6053, 0.5706, 0.6186, 0.5412, 0.6526, 0.5325, 0.6984, 0.5723, 0.6482, 0.5701, 0.6526, 0.5325, 0.6999, 0.5316, 0.7464, 0.5812, 0.6984, 0.5723, 0.6999, 0.5316, 0.7448, 0.543, 0.3498, 0.5996, 0.309, 0.6181, 0.2917, 0.5836, 0.3267, 0.579, 0.7848, 0.6371, 0.7448, 0.63, 0.7464, 0.5812, 0.7833, 0.5908, 0.7737, 0.6831, 0.7362, 0.6796, 0.7448, 0.63, 0.7848, 0.6371, 0.2912, 0.5387, 0.2451, 0.5339, 0.2525, 0.4813, 0.3006, 0.4892, 0.2451, 0.5339, 0.2086, 0.5284, 0.2136, 0.4783, 0.2525, 0.4813, 0.3006, 0.4892, 0.2525, 0.4813, 0.2692, 0.4336, 0.3141, 0.4435, 0.2525, 0.4813, 0.2136, 0.4783, 0.2315, 0.4331, 0.2692, 0.4336, 0.3267, 0.579, 0.2917, 0.5836, 0.2912, 0.5387, 0.3378, 0.5465, 0.2917, 0.5836, 0.2487, 0.5827, 0.2451, 0.5339, 0.2912, 0.5387, 0.2487, 0.5827, 0.2143, 0.5739, 0.2086, 0.5284, 0.2451, 0.5339, 0.03531, 0.6157, 0.0563, 0.6255, 0.04723, 0.6548, 0.01049, 0.6526, 0.01049, 0.6526, 0.04723, 0.6548, 0.04042, 0.6998, 0.0, 0.7006, 0.0, 0.7006, 0.04042, 0.6998, 0.04036, 0.7471, 0.003163, 0.751, 0.003163, 0.751, 0.04036, 0.7471, 0.04472, 0.781, 0.02203, 0.7939, 0.2086, 0.5718, 0.1761, 0.6091, 0.151, 0.5954, 0.1794, 0.5595, 0.3141, 0.4435, 0.2692, 0.4336, 0.2929, 0.3991, 0.3332, 0.411, 0.3593, 0.4572, 0.3141, 0.4435, 0.3332, 0.411, 0.3629, 0.4284, 0.3504, 0.5009, 0.3006, 0.4892, 0.3141, 0.4435, 0.3593, 0.4572, 0.3378, 0.5465, 0.2912, 0.5387, 0.3006, 0.4892, 0.3504, 0.5009, 0.1639, 0.4938, 0.1389, 0.5376, 0.09359, 0.51, 0.1223, 0.4654, 0.1389, 0.5376, 0.1119, 0.5776, 0.06758, 0.5537, 0.09359, 0.51, 0.1223, 0.4654, 0.09359, 0.51, 0.05105, 0.4816, 0.08051, 0.4407, 0.09359, 0.51, 0.06758, 0.5537, 0.02855, 0.5245, 0.05105, 0.4816, 0.2086, 0.4831, 0.1998, 0.5168, 0.1639, 0.4938, 0.1861, 0.4569, 0.1998, 0.5168, 0.1794, 0.5595, 0.1389, 0.5376, 0.1639, 0.4938, 0.1794, 0.5595, 0.151, 0.5954, 0.1119, 0.5776, 0.1389, 0.5376, 0.151, 0.5954, 0.1264, 0.6157, 0.09191, 0.6088, 0.1119, 0.5776, 0.1119, 0.5776, 0.09191, 0.6088, 0.04893, 0.589, 0.06758, 0.5537, 0.06758, 0.5537, 0.04893, 0.589, 0.01371, 0.559, 0.02855, 0.5245, 0.7324, 0.324, 0.7645, 0.3551, 0.7358, 0.3668, 0.7045, 0.3506, 0.05105, 0.4816, 0.02855, 0.5245, 0.0, 0.4991, 0.01868, 0.457, 0.08051, 0.4407, 0.05105, 0.4816, 0.01868, 0.457, 0.04875, 0.4205, 0.1079, 0.4071, 0.08051, 0.4407, 0.04875, 0.4205, 0.0768, 0.3991, 0.1491, 0.4275, 0.1223, 0.4654, 0.08051, 0.4407, 0.1079, 0.4071, 0.1861, 0.4569, 0.1639, 0.4938, 0.1223, 0.4654, 0.1491, 0.4275, 0.6453, 0.08976, 0.6389, 0.04483, 0.6913, 0.03705, 0.6952, 0.08472, 0.6389, 0.04483, 0.6372, 0.009364, 0.6868, 0.0, 0.6913, 0.03705, 0.6952, 0.08472, 0.6913, 0.03705, 0.7431, 0.03989, 0.7442, 0.08507, 0.6913, 0.03705, 0.6868, 0.0, 0.7362, 0.004675, 0.7431, 0.03989, 0.6177, 0.1356, 0.6041, 0.1035, 0.6453, 0.08976, 0.6508, 0.1366, 0.6041, 0.1035, 0.5947, 0.06272, 0.6389, 0.04483, 0.6453, 0.08976, 0.3768, 0.6181, 0.3498, 0.5996, 0.3779, 0.5627, 0.4093, 0.5793, 0.3498, 0.5996, 0.3267, 0.579, 0.3378, 0.5465, 0.3779, 0.5627, 0.3779, 0.5627, 0.3378, 0.5465, 0.3504, 0.5009, 0.3949, 0.5153, 0.3949, 0.5153, 0.3504, 0.5009, 0.3593, 0.4572, 0.4008, 0.4675, 0.4008, 0.4675, 0.3593, 0.4572, 0.3629, 0.4284, 0.3913, 0.4271, 0.1698, 0.4025, 0.2075, 0.4359, 0.1861, 0.4569, 0.1491, 0.4275, 0.7442, 0.08507, 0.7431, 0.03989, 0.7855, 0.05368, 0.7834, 0.09504, 0.7437, 0.1322, 0.7442, 0.08507, 0.7834, 0.09504, 0.7742, 0.1281, 0.6979, 0.1357, 0.6952, 0.08472, 0.7442, 0.08507, 0.7437, 0.1322, 0.6508, 0.1366, 0.6453, 0.08976, 0.6952, 0.08472, 0.6979, 0.1357, 0.0937, 0.6541, 0.1432, 0.6562, 0.1425, 0.7072, 0.09044, 0.7022, 0.1432, 0.6562, 0.1865, 0.6652, 0.1882, 0.7139, 0.1425, 0.7072, 0.09044, 0.7022, 0.1425, 0.7072, 0.1355, 0.7599, 0.08637, 0.7524, 0.1425, 0.7072, 0.1882, 0.7139, 0.1792, 0.7635, 0.1355, 0.7599, 0.0563, 0.6255, 0.09099, 0.6167, 0.0937, 0.6541, 0.04723, 0.6548, 0.09099, 0.6167, 0.137, 0.6157, 0.1432, 0.6562, 0.0937, 0.6541, 0.137, 0.6157, 0.1781, 0.6271, 0.1865, 0.6652, 0.1432, 0.6562, 0.7454, 0.5316, 0.7192, 0.5208, 0.7254, 0.4924, 0.768, 0.4967, 0.768, 0.4967, 0.7254, 0.4924, 0.7318, 0.4482, 0.7785, 0.4497, 0.7785, 0.4497, 0.7318, 0.4482, 0.7353, 0.4011, 0.7785, 0.3993, 0.7785, 0.3993, 0.7353, 0.4011, 0.7358, 0.3668, 0.7645, 0.3551, 0.1355, 0.7599, 0.1792, 0.7635, 0.1648, 0.8052, 0.1228, 0.8052, 0.08637, 0.7524, 0.1355, 0.7599, 0.1228, 0.8052, 0.07772, 0.7949, 0.04036, 0.7471, 0.08637, 0.7524, 0.07772, 0.7949, 0.04472, 0.781, 0.04042, 0.6998, 0.09044, 0.7022, 0.08637, 0.7524, 0.04036, 0.7471, 0.04723, 0.6548, 0.0937, 0.6541, 0.09044, 0.7022, 0.04042, 0.6998, 0.4609, 0.372, 0.463, 0.333, 0.5135, 0.324, 0.5086, 0.3653, 0.2562, 0.967, 0.2613, 0.9195, 0.3108, 0.9248, 0.3082, 0.9752, 0.5086, 0.3653, 0.5135, 0.324, 0.5638, 0.3391, 0.5566, 0.3778, 0.3082, 0.9752, 0.3108, 0.9248, 0.3561, 0.9194, 0.3561, 0.967, 0.43, 0.4344, 0.4221, 0.4006, 0.4609, 0.372, 0.4599, 0.4274, 0.0653, 0.3467, 0.1098, 0.3598, 0.1015, 0.3991, 0.05469, 0.3821, 0.2086, 0.9424, 0.2169, 0.8997, 0.2613, 0.9195, 0.2562, 0.967, 0.2169, 0.8997, 0.2281, 0.8636, 0.2622, 0.8647, 0.2613, 0.9195, 0.2613, 0.9195, 0.2622, 0.8647, 0.3085, 0.8653, 0.3108, 0.9248, 0.3108, 0.9248, 0.3085, 0.8653, 0.3511, 0.8647, 0.3561, 0.9194, 0.3315, 0.005432, 0.3768, 0.03832, 0.3665, 0.0619, 0.3321, 0.04961, 0.2818, 0.0, 0.3315, 0.005432, 0.3321, 0.04961, 0.2857, 0.04813, 0.2371, 0.02069, 0.2818, 0.0, 0.2857, 0.04813, 0.2435, 0.06393, 0.5496, 0.4329, 0.5566, 0.3778, 0.5954, 0.4112, 0.5813, 0.4436, 0.5043, 0.4257, 0.5086, 0.3653, 0.5566, 0.3778, 0.5496, 0.4329, 0.4599, 0.4274, 0.4609, 0.372, 0.5086, 0.3653, 0.5043, 0.4257, 0.2497, 0.1319, 0.2955, 0.1208, 0.3092, 0.2059, 0.2602, 0.213, 0.2955, 0.1208, 0.3441, 0.1166, 0.3597, 0.1969, 0.3092, 0.2059, 0.2602, 0.213, 0.3092, 0.2059, 0.3244, 0.2891, 0.2771, 0.2916, 0.3092, 0.2059, 0.3597, 0.1969, 0.3715, 0.2763, 0.3244, 0.2891, 0.2172, 0.08603, 0.2435, 0.06393, 0.2497, 0.1319, 0.2142, 0.1404, 0.2435, 0.06393, 0.2857, 0.04813, 0.2955, 0.1208, 0.2497, 0.1319, 0.2857, 0.04813, 0.3321, 0.04961, 0.3441, 0.1166, 0.2955, 0.1208, 0.3321, 0.04961, 0.3665, 0.0619, 0.3853, 0.1127, 0.3441, 0.1166, 0.3441, 0.1166, 0.3853, 0.1127, 0.4031, 0.1874, 0.3597, 0.1969, 0.3597, 0.1969, 0.4031, 0.1874, 0.411, 0.2626, 0.3715, 0.2763, 0.3715, 0.2763, 0.411, 0.2626, 0.4098, 0.3145, 0.3817, 0.339, 0.3244, 0.2891, 0.3715, 0.2763, 0.3817, 0.339, 0.3385, 0.356, 0.2771, 0.2916, 0.3244, 0.2891, 0.3385, 0.356, 0.2931, 0.3533, 0.2399, 0.2902, 0.2771, 0.2916, 0.2931, 0.3533, 0.2605, 0.3386, 0.2211, 0.2168, 0.2602, 0.213, 0.2771, 0.2916, 0.2399, 0.2902, 0.2142, 0.1404, 0.2497, 0.1319, 0.2602, 0.213, 0.2211, 0.2168, 0.8312, 0.4136, 0.8261, 0.3661, 0.8781, 0.3579, 0.8807, 0.4083, 0.8261, 0.3661, 0.8223, 0.3336, 0.8714, 0.324, 0.8781, 0.3579, 0.8807, 0.4083, 0.8781, 0.3579, 0.926, 0.3661, 0.926, 0.4137, 0.5139, 0.324, 0.5075, 0.293, 0.5555, 0.2791, 0.5642, 0.308, 0.798, 0.4696, 0.7869, 0.4334, 0.8312, 0.4136, 0.8322, 0.4684, 0.7869, 0.4334, 0.7785, 0.3907, 0.8261, 0.3661, 0.8312, 0.4136, 0.3385, 0.356, 0.3817, 0.339, 0.3946, 0.3737, 0.3495, 0.3949, 0.422, 0.2477, 0.4291, 0.2192, 0.4583, 0.2319, 0.4602, 0.283, 0.4602, 0.283, 0.4583, 0.2319, 0.5022, 0.2371, 0.5075, 0.293, 0.5075, 0.293, 0.5022, 0.2371, 0.5477, 0.2283, 0.5555, 0.2791, 0.5555, 0.2791, 0.5477, 0.2283, 0.5799, 0.2132, 0.5947, 0.2408, 0.1339, 0.0, 0.1801, 0.01647, 0.1783, 0.06039, 0.1351, 0.04859, 0.0849, 0.009936, 0.1339, 0.0, 0.1351, 0.04859, 0.08905, 0.05426, 0.04268, 0.04679, 0.0849, 0.009936, 0.08905, 0.05426, 0.05567, 0.06956, 0.8784, 0.4678, 0.8807, 0.4083, 0.926, 0.4137, 0.9211, 0.4684, 0.8322, 0.4684, 0.8312, 0.4136, 0.8807, 0.4083, 0.8784, 0.4678, 0.08349, 0.1222, 0.1323, 0.122, 0.1264, 0.208, 0.0753, 0.2036, 0.1323, 0.122, 0.1787, 0.1287, 0.1756, 0.2105, 0.1264, 0.208, 0.0753, 0.2036, 0.1264, 0.208, 0.1185, 0.2921, 0.07039, 0.2836, 0.1264, 0.208, 0.1756, 0.2105, 0.1656, 0.2901, 0.1185, 0.2921, 0.05567, 0.06956, 0.08905, 0.05426, 0.08349, 0.1222, 0.04174, 0.1219, 0.08905, 0.05426, 0.1351, 0.04859, 0.1323, 0.122, 0.08349, 0.1222, 0.1351, 0.04859, 0.1783, 0.06039, 0.1787, 0.1287, 0.1323, 0.122, 0.1783, 0.06039, 0.2062, 0.07989, 0.2142, 0.1338, 0.1787, 0.1287, 0.1787, 0.1287, 0.2142, 0.1338, 0.2142, 0.2105, 0.1756, 0.2105, 0.1756, 0.2105, 0.2142, 0.2105, 0.2019, 0.2852, 0.1656, 0.2901, 0.1656, 0.2901, 0.2019, 0.2852, 0.1855, 0.3351, 0.1546, 0.3529, 0.1185, 0.2921, 0.1656, 0.2901, 0.1546, 0.3529, 0.1098, 0.3598, 0.07039, 0.2836, 0.1185, 0.2921, 0.1098, 0.3598, 0.0653, 0.3467, 0.02944, 0.2734, 0.07039, 0.2836, 0.0653, 0.3467, 0.03494, 0.3248, 0.03071, 0.1979, 0.0753, 0.2036, 0.07039, 0.2836, 0.02944, 0.2734, 0.04174, 0.1219, 0.08349, 0.1222, 0.0753, 0.2036, 0.03071, 0.1979, 0.5499, 0.5006, 0.5511, 0.5716, 0.4999, 0.5736, 0.5013, 0.4987, 0.5511, 0.5716, 0.5487, 0.633, 0.5001, 0.6382, 0.4999, 0.5736, 0.5013, 0.4987, 0.4999, 0.5736, 0.4503, 0.5654, 0.4542, 0.4947, 0.4999, 0.5736, 0.5001, 0.6382, 0.4531, 0.6271, 0.4503, 0.5654, 0.5813, 0.4436, 0.5909, 0.4933, 0.5499, 0.5006, 0.5496, 0.4329, 0.5909, 0.4933, 0.5954, 0.559, 0.5511, 0.5716, 0.5499, 0.5006, 0.5954, 0.559, 0.5899, 0.6175, 0.5487, 0.633, 0.5511, 0.5716, 0.7808, 0.5078, 0.798, 0.4696, 0.8322, 0.4684, 0.8222, 0.5248, 0.8222, 0.5248, 0.8322, 0.4684, 0.8784, 0.4678, 0.8709, 0.529, 0.8709, 0.529, 0.8784, 0.4678, 0.9211, 0.4684, 0.917, 0.5248, 0.01421, 0.111, 0.04268, 0.04679, 0.05567, 0.06956, 0.04174, 0.1219, 0.0, 0.1915, 0.01421, 0.111, 0.04174, 0.1219, 0.03071, 0.1979, 0.4542, 0.4947, 0.4503, 0.5654, 0.411, 0.5477, 0.4176, 0.4827, 0.4599, 0.4274, 0.4542, 0.4947, 0.4176, 0.4827, 0.43, 0.4344, 0.5043, 0.4257, 0.5013, 0.4987, 0.4542, 0.4947, 0.4599, 0.4274, 0.5496, 0.4329, 0.5499, 0.5006, 0.5013, 0.4987, 0.5043, 0.4257, 0.4526, 0.1619, 0.4493, 0.0827, 0.4984, 0.07775, 0.4992, 0.1614, 0.4493, 0.0827, 0.4532, 0.008723, 0.4998, 0.0, 0.4984, 0.07775, 0.4992, 0.1614, 0.4984, 0.07775, 0.5497, 0.07868, 0.5479, 0.1581, 0.4984, 0.07775, 0.4998, 0.0, 0.5485, 0.004903, 0.5497, 0.07868, 0.4291, 0.2192, 0.4169, 0.1667, 0.4526, 0.1619, 0.4583, 0.2319, 0.4169, 0.1667, 0.411, 0.09317, 0.4493, 0.0827, 0.4526, 0.1619, 0.411, 0.09317, 0.4175, 0.02297, 0.4532, 0.008723, 0.4493, 0.0827, 0.3853, 0.1127, 0.3665, 0.0619, 0.3768, 0.03832, 0.411, 0.09973, 0.347, 0.8083, 0.3511, 0.8647, 0.3085, 0.8653, 0.301, 0.8041, 0.301, 0.8041, 0.3085, 0.8653, 0.2622, 0.8647, 0.2523, 0.8083, 0.2523, 0.8083, 0.2622, 0.8647, 0.2281, 0.8636, 0.2109, 0.8253, 0.5497, 0.07868, 0.5485, 0.004903, 0.5902, 0.01605, 0.5947, 0.08581, 0.5479, 0.1581, 0.5497, 0.07868, 0.5947, 0.08581, 0.5896, 0.1598, 0.5477, 0.2283, 0.5479, 0.1581, 0.5896, 0.1598, 0.5799, 0.2132, 0.5022, 0.2371, 0.4992, 0.1614, 0.5479, 0.1581, 0.5477, 0.2283, 0.4583, 0.2319, 0.4526, 0.1619, 0.4992, 0.1614, 0.5022, 0.2371, 0.7697, 0.7647, 0.8008, 0.7707, 0.7916, 0.8154, 0.7593, 0.8066, 0.8008, 0.7707, 0.8395, 0.7802, 0.8328, 0.823, 0.7916, 0.8154, 0.6847, 0.8784, 0.6839, 0.911, 0.6385, 0.9068, 0.6416, 0.876, 0.7916, 0.8154, 0.8328, 0.823, 0.8304, 0.8638, 0.7913, 0.8589, 0.7496, 0.8313, 0.7593, 0.8548, 0.7266, 0.872, 0.7233, 0.8348, 0.7875, 0.7295, 0.8179, 0.7324, 0.8008, 0.7707, 0.7697, 0.7647, 0.8179, 0.7324, 0.8529, 0.7441, 0.8395, 0.7802, 0.8008, 0.7707, 0.8529, 0.7441, 0.8799, 0.758, 0.8794, 0.7874, 0.8395, 0.7802, 0.8395, 0.7802, 0.8794, 0.7874, 0.8764, 0.8279, 0.8328, 0.823, 0.8328, 0.823, 0.8764, 0.8279, 0.8709, 0.8659, 0.8304, 0.8638, 0.8304, 0.8638, 0.8709, 0.8659, 0.8655, 0.8902, 0.8365, 0.8956, 0.7913, 0.8589, 0.8304, 0.8638, 0.8365, 0.8956, 0.8004, 0.8936, 0.6416, 0.876, 0.6385, 0.9068, 0.5995, 0.8898, 0.6053, 0.8621, 0.6436, 0.8385, 0.6416, 0.876, 0.6053, 0.8621, 0.6151, 0.8376, 0.684, 0.8377, 0.6847, 0.8784, 0.6416, 0.876, 0.6436, 0.8385, 0.7233, 0.8348, 0.7266, 0.872, 0.6847, 0.8784, 0.684, 0.8377, 0.9057, 0.6587, 0.864, 0.6555, 0.8695, 0.6104, 0.9131, 0.6161, 0.864, 0.6555, 0.8213, 0.6491, 0.8242, 0.606, 0.8695, 0.6104, 0.9131, 0.6161, 0.8695, 0.6104, 0.8733, 0.5665, 0.9144, 0.5742, 0.8695, 0.6104, 0.8242, 0.606, 0.8301, 0.5646, 0.8733, 0.5665, 0.9243, 0.6886, 0.8972, 0.6944, 0.9057, 0.6587, 0.9379, 0.6617, 0.8972, 0.6944, 0.8577, 0.6944, 0.864, 0.6555, 0.9057, 0.6587, 0.8577, 0.6944, 0.8181, 0.6855, 0.8213, 0.6491, 0.864, 0.6555, 0.8181, 0.6855, 0.7909, 0.6735, 0.785, 0.6444, 0.8213, 0.6491, 0.8213, 0.6491, 0.785, 0.6444, 0.7848, 0.6038, 0.8242, 0.606, 0.8242, 0.606, 0.7848, 0.6038, 0.7932, 0.5651, 0.8301, 0.5646, 0.8301, 0.5646, 0.7932, 0.5651, 0.8047, 0.5399, 0.8339, 0.5324, 0.8733, 0.5665, 0.8301, 0.5646, 0.8339, 0.5324, 0.8745, 0.5316, 0.9144, 0.5742, 0.8733, 0.5665, 0.8745, 0.5316, 0.9131, 0.5413, 0.5322, 0.8104, 0.4972, 0.8263, 0.4823, 0.7967, 0.5124, 0.7927, 0.9474, 0.6222, 0.9131, 0.6161, 0.9144, 0.5742, 0.9461, 0.5824, 0.9379, 0.6617, 0.9057, 0.6587, 0.9131, 0.6161, 0.9474, 0.6222, 0.4819, 0.7581, 0.4423, 0.754, 0.4487, 0.7088, 0.49, 0.7156, 0.4423, 0.754, 0.411, 0.7492, 0.4153, 0.7062, 0.4487, 0.7088, 0.49, 0.7156, 0.4487, 0.7088, 0.463, 0.6678, 0.5015, 0.6764, 0.4487, 0.7088, 0.4153, 0.7062, 0.4306, 0.6674, 0.463, 0.6678, 0.5124, 0.7927, 0.4823, 0.7967, 0.4819, 0.7581, 0.5219, 0.7648, 0.4823, 0.7967, 0.4454, 0.7959, 0.4423, 0.754, 0.4819, 0.7581, 0.4454, 0.7959, 0.4158, 0.7883, 0.411, 0.7492, 0.4423, 0.754, 0.8159, 4.232e-05, 0.8339, 0.008439, 0.8261, 0.03363, 0.7946, 0.03176, 0.7946, 0.03176, 0.8261, 0.03363, 0.8203, 0.07225, 0.7855, 0.07298, 0.7855, 0.07298, 0.8203, 0.07225, 0.8202, 0.1129, 0.7883, 0.1162, 0.7883, 0.1162, 0.8202, 0.1129, 0.8239, 0.142, 0.8045, 0.1531, 0.3877, 0.7664, 0.3598, 0.7984, 0.3383, 0.7867, 0.3626, 0.7558, 0.5015, 0.6764, 0.463, 0.6678, 0.4834, 0.6382, 0.518, 0.6485, 0.5404, 0.6881, 0.5015, 0.6764, 0.518, 0.6485, 0.5435, 0.6634, 0.5327, 0.7257, 0.49, 0.7156, 0.5015, 0.6764, 0.5404, 0.6881, 0.5219, 0.7648, 0.4819, 0.7581, 0.49, 0.7156, 0.5327, 0.7257, 0.3493, 0.6994, 0.3278, 0.737, 0.289, 0.7133, 0.3137, 0.675, 0.3278, 0.737, 0.3047, 0.7714, 0.2666, 0.7509, 0.289, 0.7133, 0.3137, 0.675, 0.289, 0.7133, 0.2524, 0.6889, 0.2777, 0.6538, 0.289, 0.7133, 0.2666, 0.7509, 0.2331, 0.7258, 0.2524, 0.6889, 0.3877, 0.6903, 0.3802, 0.7191, 0.3493, 0.6994, 0.3684, 0.6678, 0.3802, 0.7191, 0.3626, 0.7558, 0.3278, 0.737, 0.3493, 0.6994, 0.3626, 0.7558, 0.3383, 0.7867, 0.3047, 0.7714, 0.3278, 0.737, 0.3383, 0.7867, 0.3172, 0.8041, 0.2875, 0.7982, 0.3047, 0.7714, 0.3047, 0.7714, 0.2875, 0.7982, 0.2506, 0.7812, 0.2666, 0.7509, 0.2666, 0.7509, 0.2506, 0.7812, 0.2204, 0.7554, 0.2331, 0.7258, 0.8769, 0.7212, 0.9045, 0.7479, 0.8799, 0.758, 0.8529, 0.7441, 0.2524, 0.6889, 0.2331, 0.7258, 0.2086, 0.704, 0.2246, 0.6678, 0.2777, 0.6538, 0.2524, 0.6889, 0.2246, 0.6678, 0.2505, 0.6365, 0.3012, 0.625, 0.2777, 0.6538, 0.2505, 0.6365, 0.2746, 0.6181, 0.3367, 0.6424, 0.3137, 0.675, 0.2777, 0.6538, 0.3012, 0.625, 0.3684, 0.6678, 0.3493, 0.6994, 0.3137, 0.675, 0.3367, 0.6424, 0.6388, 0.7983, 0.6333, 0.7597, 0.6783, 0.753, 0.6817, 0.794, 0.6333, 0.7597, 0.6319, 0.7293, 0.6745, 0.7212, 0.6783, 0.753, 0.6817, 0.794, 0.6783, 0.753, 0.7229, 0.7555, 0.7238, 0.7943, 0.6783, 0.753, 0.6745, 0.7212, 0.7169, 0.7252, 0.7229, 0.7555, 0.6151, 0.8376, 0.6034, 0.8101, 0.6388, 0.7983, 0.6436, 0.8385, 0.6034, 0.8101, 0.5954, 0.7751, 0.6333, 0.7597, 0.6388, 0.7983, 0.5554, 0.8263, 0.5322, 0.8104, 0.5563, 0.7787, 0.5833, 0.793, 0.5322, 0.8104, 0.5124, 0.7927, 0.5219, 0.7648, 0.5563, 0.7787, 0.5563, 0.7787, 0.5219, 0.7648, 0.5327, 0.7257, 0.5709, 0.738, 0.5709, 0.738, 0.5327, 0.7257, 0.5404, 0.6881, 0.576, 0.697, 0.576, 0.697, 0.5404, 0.6881, 0.5435, 0.6634, 0.5678, 0.6622, 0.3544, 0.621, 0.3868, 0.6497, 0.3684, 0.6678, 0.3367, 0.6424, 0.7238, 0.7943, 0.7229, 0.7555, 0.7593, 0.7673, 0.7574, 0.8028, 0.7233, 0.8348, 0.7238, 0.7943, 0.7574, 0.8028, 0.7496, 0.8313, 0.684, 0.8377, 0.6817, 0.794, 0.7238, 0.7943, 0.7233, 0.8348, 0.6436, 0.8385, 0.6388, 0.7983, 0.6817, 0.794, 0.684, 0.8377, 0.866, 0.033, 0.9085, 0.03485, 0.9079, 0.07865, 0.8632, 0.07434, 0.9085, 0.03485, 0.9457, 0.0425, 0.9472, 0.08434, 0.9079, 0.07865, 0.8632, 0.07434, 0.9079, 0.07865, 0.9019, 0.1238, 0.8597, 0.1174, 0.9079, 0.07865, 0.9472, 0.08434, 0.9394, 0.1269, 0.9019, 0.1238, 0.8339, 0.008439, 0.8637, 0.0008782, 0.866, 0.033, 0.8261, 0.03363, 0.8637, 0.0008782, 0.9032, 0.0, 0.9085, 0.03485, 0.866, 0.033, 0.9032, 0.0, 0.9385, 0.009784, 0.9457, 0.0425, 0.9085, 0.03485, 0.8881, 0.8995, 0.8655, 0.8902, 0.8709, 0.8659, 0.9075, 0.8695, 0.9075, 0.8695, 0.8709, 0.8659, 0.8764, 0.8279, 0.9165, 0.8292, 0.9165, 0.8292, 0.8764, 0.8279, 0.8794, 0.7874, 0.9165, 0.7859, 0.9165, 0.7859, 0.8794, 0.7874, 0.8799, 0.758, 0.9045, 0.7479, 0.9019, 0.1238, 0.9394, 0.1269, 0.9271, 0.1628, 0.891, 0.1628, 0.8597, 0.1174, 0.9019, 0.1238, 0.891, 0.1628, 0.8523, 0.1539, 0.8202, 0.1129, 0.8597, 0.1174, 0.8523, 0.1539, 0.8239, 0.142, 0.8203, 0.07225, 0.8632, 0.07434, 0.8597, 0.1174, 0.8202, 0.1129, 0.8261, 0.03363, 0.866, 0.033, 0.8632, 0.07434, 0.8203, 0.07225, 0.3877, 0.645, 0.3877, 0.6204, 0.4086, 0.6181, 0.4086, 0.6427, 0.2064, 0.6413, 0.1882, 0.6406, 0.1882, 0.6157, 0.2064, 0.6164, 0.9891, 0.7445, 0.9695, 0.7291, 0.9764, 0.7212, 0.9959, 0.7366, 0.973, 0.1875, 0.9928, 0.1723, 1.0, 0.181, 0.9807, 0.1968, 0.9679, 0.5235, 0.9875, 0.5084, 0.9931, 0.514, 0.9735, 0.529, 0.3994, 0.8282, 0.3793, 0.8136, 0.3867, 0.8041, 0.4064, 0.8193, 0.9825, 0.7523, 0.9629, 0.737, 0.9695, 0.7291, 0.9891, 0.7445, 0.9663, 0.1781, 0.987, 0.1644, 0.9928, 0.1723, 0.973, 0.1875, 0.9628, 0.5182, 0.9825, 0.5033, 0.9875, 0.5084, 0.9679, 0.5235, 0.3939, 0.8362, 0.3728, 0.823, 0.3793, 0.8136, 0.3994, 0.8282, 0.9763, 0.7598, 0.9565, 0.7447, 0.9629, 0.737, 0.9825, 0.7523, 0.9606, 0.169, 0.9824, 0.1568, 0.987, 0.1644, 0.9663, 0.1781, 0.9581, 0.5131, 0.978, 0.4983, 0.9825, 0.5033, 0.9628, 0.5182, 0.3895, 0.8437, 0.3675, 0.8321, 0.3728, 0.823, 0.3939, 0.8362, 0.9706, 0.7671, 0.9506, 0.7523, 0.9565, 0.7447, 0.9763, 0.7598, 0.956, 0.16, 0.9787, 0.1497, 0.9824, 0.1568, 0.9606, 0.169, 0.9538, 0.508, 0.9739, 0.4935, 0.978, 0.4983, 0.9581, 0.5131, 0.3862, 0.8506, 0.3633, 0.8408, 0.3675, 0.8321, 0.3895, 0.8437, 0.9653, 0.7742, 0.945, 0.7599, 0.9506, 0.7523, 0.9706, 0.7671, 0.9524, 0.1511, 0.976, 0.1428, 0.9787, 0.1497, 0.956, 0.16, 0.9498, 0.503, 0.9702, 0.4888, 0.9739, 0.4935, 0.9538, 0.508, 0.3839, 0.8569, 0.3601, 0.8493, 0.3633, 0.8408, 0.3862, 0.8506, 0.9606, 0.781, 0.9397, 0.7674, 0.945, 0.7599, 0.9653, 0.7742, 0.9498, 0.1422, 0.974, 0.1363, 0.976, 0.1428, 0.9524, 0.1511, 0.9461, 0.4979, 0.9669, 0.4844, 0.9702, 0.4888, 0.9498, 0.503, 0.3823, 0.8628, 0.3579, 0.8575, 0.3601, 0.8493, 0.3839, 0.8569, 0.9563, 0.7878, 0.935, 0.7749, 0.9397, 0.7674, 0.9606, 0.781, 0.9481, 0.1334, 0.9728, 0.1298, 0.974, 0.1363, 0.9498, 0.1422, 0.9426, 0.4928, 0.964, 0.48, 0.9669, 0.4844, 0.9461, 0.4979, 0.3813, 0.8683, 0.3566, 0.8653, 0.3579, 0.8575, 0.3823, 0.8628, 0.9526, 0.7943, 0.9307, 0.7825, 0.935, 0.7749, 0.9563, 0.7878, 0.9473, 0.1248, 0.9721, 0.1235, 0.9728, 0.1298, 0.9481, 0.1334, 0.9395, 0.4875, 0.9614, 0.4756, 0.964, 0.48, 0.9426, 0.4928, 0.381, 0.8734, 0.3561, 0.8728, 0.3566, 0.8653, 0.3813, 0.8683, 0.9494, 0.8007, 0.9269, 0.7901, 0.9307, 0.7825, 0.9526, 0.7943, 0.9472, 0.1163, 0.9721, 0.1171, 0.9721, 0.1235, 0.9473, 0.1248, 0.9366, 0.4819, 0.9591, 0.4712, 0.9614, 0.4756, 0.9395, 0.4875, 0.3811, 0.8784, 0.3562, 0.8799, 0.3561, 0.8728, 0.381, 0.8734, 0.9468, 0.8069, 0.9237, 0.7976, 0.9269, 0.7901, 0.9494, 0.8007, 0.9478, 0.108, 0.9726, 0.1107, 0.9721, 0.1171, 0.9472, 0.1163, 0.934, 0.4759, 0.9571, 0.4667, 0.9591, 0.4712, 0.9366, 0.4819, 0.3816, 0.8834, 0.3569, 0.8867, 0.3562, 0.8799, 0.3811, 0.8784, 0.9447, 0.813, 0.9212, 0.8052, 0.9237, 0.7976, 0.9468, 0.8069, 0.949, 0.09991, 0.9736, 0.1042, 0.9726, 0.1107, 0.9478, 0.108, 0.9317, 0.4697, 0.9554, 0.4619, 0.9571, 0.4667, 0.934, 0.4759, 0.3825, 0.8883, 0.358, 0.8932, 0.3569, 0.8867, 0.3816, 0.8834, 0.9431, 0.819, 0.9192, 0.8127, 0.9212, 0.8052, 0.9447, 0.813, 0.9506, 0.09211, 0.9749, 0.09752, 0.9736, 0.1042, 0.949, 0.09991, 0.9297, 0.463, 0.9538, 0.4567, 0.9554, 0.4619, 0.9317, 0.4697, 0.3837, 0.8934, 0.3595, 0.8995, 0.358, 0.8932, 0.3825, 0.8883, 0.942, 0.8251, 0.9178, 0.8202, 0.9192, 0.8127, 0.9431, 0.819, 0.9525, 0.08453, 0.9766, 0.09071, 0.9749, 0.09752, 0.9506, 0.09211, 0.9282, 0.4558, 0.9526, 0.4511, 0.9538, 0.4567, 0.9297, 0.463, 0.3852, 0.8987, 0.3612, 0.9055, 0.3595, 0.8995, 0.3837, 0.8934, 0.9413, 0.8312, 0.9169, 0.8278, 0.9178, 0.8202, 0.942, 0.8251, 0.9546, 0.07716, 0.9786, 0.08375, 0.9766, 0.09071, 0.9525, 0.08453, 0.927, 0.4482, 0.9517, 0.445, 0.9526, 0.4511, 0.9282, 0.4558, 0.3869, 0.9042, 0.3631, 0.9114, 0.3612, 0.9055, 0.3852, 0.8987, 0.941, 0.8375, 0.9165, 0.8355, 0.9169, 0.8278, 0.9413, 0.8312, 0.9567, 0.06993, 0.9807, 0.07664, 0.9786, 0.08375, 0.9546, 0.07716, 0.9262, 0.4402, 0.9511, 0.4385, 0.9517, 0.445, 0.927, 0.4482, 0.3888, 0.9099, 0.365, 0.9172, 0.3631, 0.9114, 0.3869, 0.9042, 0.9411, 0.844, 0.9166, 0.8433, 0.9165, 0.8355, 0.941, 0.8375, 0.9588, 0.0628, 0.9829, 0.06937, 0.9807, 0.07664, 0.9567, 0.06993, 0.926, 0.4317, 0.9508, 0.4314, 0.9511, 0.4385, 0.9262, 0.4402, 0.3908, 0.9158, 0.367, 0.923, 0.365, 0.9172, 0.3888, 0.9099, 0.9416, 0.8508, 0.9172, 0.8514, 0.9166, 0.8433, 0.9411, 0.844, 0.9609, 0.0557, 0.985, 0.06198, 0.9829, 0.06937, 0.9588, 0.0628, 0.9262, 0.4228, 0.951, 0.4239, 0.9508, 0.4314, 0.926, 0.4317, 0.3928, 0.922, 0.3689, 0.9289, 0.367, 0.923, 0.3908, 0.9158, 0.9425, 0.8581, 0.9182, 0.8598, 0.9172, 0.8514, 0.9416, 0.8508, 0.9628, 0.04854, 0.987, 0.05457, 0.985, 0.06198, 0.9609, 0.0557, 0.9269, 0.4136, 0.9516, 0.4159, 0.951, 0.4239, 0.9262, 0.4228, 0.3948, 0.9283, 0.3708, 0.9349, 0.3689, 0.9289, 0.3928, 0.922, 0.9438, 0.8658, 0.9197, 0.8686, 0.9182, 0.8598, 0.9425, 0.8581, 0.9646, 0.04135, 0.9889, 0.04724, 0.987, 0.05457, 0.9628, 0.04854, 0.928, 0.4043, 0.9526, 0.4076, 0.9516, 0.4159, 0.9269, 0.4136, 0.3967, 0.9347, 0.3727, 0.9412, 0.3708, 0.9349, 0.3948, 0.9283, 0.9454, 0.8739, 0.9215, 0.8775, 0.9197, 0.8686, 0.9438, 0.8658, 0.9665, 0.03416, 0.9907, 0.04001, 0.9889, 0.04724, 0.9646, 0.04135, 0.9295, 0.3949, 0.954, 0.3991, 0.9526, 0.4076, 0.928, 0.4043, 0.3986, 0.9411, 0.3746, 0.9476, 0.3727, 0.9412, 0.3967, 0.9347, 0.9474, 0.8822, 0.9237, 0.8866, 0.9215, 0.8775, 0.9454, 0.8739, 0.9683, 0.02703, 0.9925, 0.03292, 0.9907, 0.04001, 0.9665, 0.03416, 0.9313, 0.3855, 0.9556, 0.3905, 0.954, 0.3991, 0.9295, 0.3949, 0.4005, 0.9475, 0.3765, 0.9539, 0.3746, 0.9476, 0.3986, 0.9411, 0.9497, 0.8906, 0.9262, 0.8957, 0.9237, 0.8866, 0.9474, 0.8822, 0.9701, 0.01999, 0.9943, 0.02601, 0.9925, 0.03292, 0.9683, 0.02703, 0.9335, 0.3761, 0.9576, 0.3819, 0.9556, 0.3905, 0.9313, 0.3855, 0.4024, 0.9537, 0.3784, 0.9603, 0.3765, 0.9539, 0.4005, 0.9475, 0.9524, 0.8991, 0.9291, 0.9048, 0.9262, 0.8957, 0.9497, 0.8906, 0.972, 0.01311, 0.9961, 0.01932, 0.9943, 0.02601, 0.9701, 0.01999, 0.9359, 0.3668, 0.9599, 0.3732, 0.9576, 0.3819, 0.9335, 0.3761, 0.4044, 0.9597, 0.3804, 0.9665, 0.3784, 0.9603, 0.4024, 0.9537, 0.9553, 0.9076, 0.9322, 0.9139, 0.9291, 0.9048, 0.9524, 0.8991, 0.974, 0.006433, 0.998, 0.0129, 0.9961, 0.01932, 0.972, 0.01311, 0.9385, 0.3576, 0.9623, 0.3647, 0.9599, 0.3732, 0.9359, 0.3668, 0.4064, 0.9655, 0.3825, 0.9726, 0.3804, 0.9665, 0.4044, 0.9597, 0.9585, 0.9159, 0.9356, 0.9228, 0.9322, 0.9139, 0.9553, 0.9076, 0.9761, 0.0, 1.0, 0.006807, 0.998, 0.0129, 0.974, 0.006433, 0.9414, 0.3487, 0.965, 0.3565, 0.9623, 0.3647, 0.9385, 0.3576, 0.8559, 0.1844, 0.8383, 0.1695, 0.841, 0.1628, 0.8584, 0.1781, 0.9619, 0.924, 0.9393, 0.9315, 0.9356, 0.9228, 0.9585, 0.9159, 0.802, 0.3027, 0.8194, 0.2878, 0.8222, 0.2945, 0.8051, 0.3099, 0.9445, 0.3401, 0.9678, 0.3485, 0.965, 0.3565, 0.9414, 0.3487, 0.8534, 0.1908, 0.8357, 0.1763, 0.8383, 0.1695, 0.8559, 0.1844, 0.9655, 0.9318, 0.9432, 0.9399, 0.9393, 0.9315, 0.9619, 0.924, 0.799, 0.2953, 0.8166, 0.281, 0.8194, 0.2878, 0.802, 0.3027, 0.9477, 0.3319, 0.9708, 0.3408, 0.9678, 0.3485, 0.9445, 0.3401, 0.8511, 0.1971, 0.8331, 0.1833, 0.8357, 0.1763, 0.8534, 0.1908, 0.9694, 0.9393, 0.9473, 0.948, 0.9432, 0.9399, 0.9655, 0.9318, 0.7962, 0.2877, 0.8141, 0.2743, 0.8166, 0.281, 0.799, 0.2953, 0.951, 0.3241, 0.9738, 0.3337, 0.9708, 0.3408, 0.9477, 0.3319, 0.8489, 0.2033, 0.8306, 0.1903, 0.8331, 0.1833, 0.8511, 0.1971, 0.9734, 0.9463, 0.9517, 0.9556, 0.9473, 0.948, 0.9694, 0.9393, 0.7935, 0.28, 0.8118, 0.2676, 0.8141, 0.2743, 0.7962, 0.2877, 0.9543, 0.3168, 0.9769, 0.3271, 0.9738, 0.3337, 0.951, 0.3241, 0.8469, 0.2095, 0.8284, 0.1975, 0.8306, 0.1903, 0.8489, 0.2033, 0.9776, 0.9528, 0.9563, 0.9628, 0.9517, 0.9556, 0.9734, 0.9463, 0.7911, 0.2721, 0.8098, 0.261, 0.8118, 0.2676, 0.7935, 0.28, 0.9577, 0.3102, 0.9799, 0.3212, 0.9769, 0.3271, 0.9543, 0.3168, 0.8453, 0.2154, 0.8263, 0.2048, 0.8284, 0.1975, 0.8469, 0.2095, 0.9819, 0.9587, 0.9611, 0.9693, 0.9563, 0.9628, 0.9776, 0.9528, 0.789, 0.264, 0.8081, 0.2546, 0.8098, 0.261, 0.7911, 0.2721, 0.9611, 0.3043, 0.9828, 0.316, 0.9799, 0.3212, 0.9577, 0.3102, 0.844, 0.2211, 0.8246, 0.2122, 0.8263, 0.2048, 0.8453, 0.2154, 0.9865, 0.9639, 0.9662, 0.9752, 0.9611, 0.9693, 0.9819, 0.9587, 0.7873, 0.2556, 0.8068, 0.2484, 0.8081, 0.2546, 0.789, 0.264, 0.9644, 0.2992, 0.9856, 0.3117, 0.9828, 0.316, 0.9611, 0.3043, 0.8431, 0.2263, 0.8233, 0.2196, 0.8246, 0.2122, 0.844, 0.2211, 0.9911, 0.9684, 0.9716, 0.9802, 0.9662, 0.9752, 0.9865, 0.9639, 0.7861, 0.247, 0.806, 0.2425, 0.8068, 0.2484, 0.7873, 0.2556, 0.9676, 0.2949, 0.9882, 0.3082, 0.9856, 0.3117, 0.9644, 0.2992, 0.8425, 0.2311, 0.8225, 0.2272, 0.8233, 0.2196, 0.8431, 0.2263, 0.9959, 0.9718, 0.9771, 0.9842, 0.9716, 0.9802, 0.9911, 0.9684, 0.7855, 0.2383, 0.8057, 0.2368, 0.806, 0.2425, 0.7861, 0.247, 0.9706, 0.2914, 0.9907, 0.3054, 0.9882, 0.3082, 0.9676, 0.2949, 0.8424, 0.2356, 0.8222, 0.2347, 0.8225, 0.2272, 0.8425, 0.2311, 0.6217, 0.226, 0.5987, 0.2266, 0.6012, 0.221, 0.6238, 0.2211, 0.7856, 0.2298, 0.8057, 0.2313, 0.8057, 0.2368, 0.7855, 0.2383, 0.9737, 0.2885, 0.9931, 0.3031, 0.9907, 0.3054, 0.9706, 0.2914, 0.8425, 0.24, 0.8225, 0.2421, 0.8222, 0.2347, 0.8424, 0.2356, 0.6201, 0.2313, 0.5969, 0.2327, 0.5987, 0.2266, 0.6217, 0.226, 0.7862, 0.2216, 0.8061, 0.2259, 0.8057, 0.2313, 0.7856, 0.2298, 0.6262, 0.2707, 0.6493, 0.2713, 0.6505, 0.2745, 0.6276, 0.2746, 0.843, 0.2443, 0.8232, 0.2491, 0.8225, 0.2421, 0.8425, 0.24, 0.619, 0.2369, 0.5957, 0.239, 0.5969, 0.2327, 0.6201, 0.2313, 0.7873, 0.214, 0.8069, 0.2206, 0.8061, 0.2259, 0.7862, 0.2216, 0.6251, 0.2664, 0.6485, 0.2677, 0.6493, 0.2713, 0.6262, 0.2707, 0.8437, 0.2487, 0.8243, 0.2559, 0.8232, 0.2491, 0.843, 0.2443, 0.6184, 0.2426, 0.595, 0.2455, 0.5957, 0.239, 0.619, 0.2369, 0.7887, 0.2068, 0.8079, 0.2154, 0.8069, 0.2206, 0.7873, 0.214, 0.6244, 0.2619, 0.6479, 0.2639, 0.6485, 0.2677, 0.6251, 0.2664, 0.8447, 0.2531, 0.8257, 0.2623, 0.8243, 0.2559, 0.8437, 0.2487, 0.6182, 0.2485, 0.5947, 0.252, 0.595, 0.2455, 0.6184, 0.2426, 0.7904, 0.2001, 0.8091, 0.2105, 0.8079, 0.2154, 0.7887, 0.2068, 0.624, 0.2571, 0.6475, 0.2597, 0.6479, 0.2639, 0.6244, 0.2619, 0.8459, 0.2574, 0.8274, 0.2682, 0.8257, 0.2623, 0.8447, 0.2531, 0.6183, 0.2543, 0.5948, 0.2584, 0.5947, 0.252, 0.6182, 0.2485, 0.7922, 0.1939, 0.8106, 0.2057, 0.8091, 0.2105, 0.7904, 0.2001, 0.6238, 0.2522, 0.6474, 0.2554, 0.6475, 0.2597, 0.624, 0.2571, 0.8472, 0.2615, 0.8293, 0.2738, 0.8274, 0.2682, 0.8459, 0.2574, 0.6187, 0.26, 0.5952, 0.2646, 0.5948, 0.2584, 0.6183, 0.2543, 0.7942, 0.1883, 0.8121, 0.2013, 0.8106, 0.2057, 0.7922, 0.1939, 0.6239, 0.2474, 0.6475, 0.2511, 0.6474, 0.2554, 0.6238, 0.2522, 0.8487, 0.2655, 0.8312, 0.279, 0.8293, 0.2738, 0.8472, 0.2615, 0.6192, 0.2655, 0.5958, 0.2705, 0.5952, 0.2646, 0.6187, 0.26, 0.7962, 0.1831, 0.8137, 0.1971, 0.8121, 0.2013, 0.7942, 0.1883, 0.6242, 0.2426, 0.6477, 0.2468, 0.6475, 0.2511, 0.6239, 0.2474, 0.8503, 0.2692, 0.8332, 0.2837, 0.8312, 0.279, 0.8487, 0.2655, 0.6199, 0.2707, 0.5966, 0.2761, 0.5958, 0.2705, 0.6192, 0.2655, 0.7983, 0.1785, 0.8154, 0.1934, 0.8137, 0.1971, 0.7962, 0.1831, 0.6246, 0.2381, 0.6481, 0.2426, 0.6477, 0.2468, 0.6242, 0.2426, 0.8519, 0.2726, 0.8352, 0.2879, 0.8332, 0.2837, 0.8503, 0.2692, 0.6207, 0.2755, 0.5974, 0.2812, 0.5966, 0.2761, 0.6199, 0.2707, 0.8002, 0.1744, 0.817, 0.19, 0.8154, 0.1934, 0.7983, 0.1785, 0.6251, 0.2338, 0.6485, 0.2387, 0.6481, 0.2426, 0.6246, 0.2381, 0.8535, 0.2756, 0.8371, 0.2917, 0.8352, 0.2879, 0.8519, 0.2726, 0.6215, 0.2798, 0.5983, 0.2858, 0.5974, 0.2812, 0.6207, 0.2755, 0.802, 0.1709, 0.8185, 0.1871, 0.817, 0.19, 0.8002, 0.1744, 0.6256, 0.23, 0.649, 0.2352, 0.6485, 0.2387, 0.6251, 0.2338, 0.8549, 0.2783, 0.8389, 0.2949, 0.8371, 0.2917, 0.8535, 0.2756, 0.6223, 0.2835, 0.5991, 0.2898, 0.5983, 0.2858, 0.6215, 0.2798, 0.8036, 0.1679, 0.8198, 0.1847, 0.8185, 0.1871, 0.802, 0.1709, 0.6261, 0.2267, 0.6495, 0.2322, 0.649, 0.2352, 0.6256, 0.23, 0.8562, 0.2805, 0.8404, 0.2976, 0.8389, 0.2949, 0.8549, 0.2783, 0.6229, 0.2866, 0.5998, 0.2931, 0.5991, 0.2898, 0.6223, 0.2835, 0.805, 0.1656, 0.8209, 0.1828, 0.8198, 0.1847, 0.8036, 0.1679, 0.6266, 0.2241, 0.6499, 0.2298, 0.6495, 0.2322, 0.6261, 0.2267, 0.8572, 0.2822, 0.8418, 0.2998, 0.8404, 0.2976, 0.8562, 0.2805, 0.6235, 0.2888, 0.6004, 0.2956, 0.5998, 0.2931, 0.6229, 0.2866, 0.806, 0.1639, 0.8217, 0.1814, 0.8209, 0.1828, 0.805, 0.1656, 0.627, 0.2221, 0.6503, 0.228, 0.6499, 0.2298, 0.6266, 0.2241, 0.858, 0.2833, 0.8428, 0.3013, 0.8418, 0.2998, 0.8572, 0.2822, 0.6238, 0.2902, 0.6008, 0.2972, 0.6004, 0.2956, 0.6235, 0.2888, 0.8067, 0.1628, 0.8222, 0.1807, 0.8217, 0.1814, 0.806, 0.1639, 0.6272, 0.221, 0.6505, 0.2271, 0.6503, 0.228, 0.627, 0.2221, 0.8584, 0.2839, 0.8434, 0.3022, 0.8428, 0.3013, 0.858, 0.2833, 0.6683, 0.2629, 0.6506, 0.2629, 0.6505, 0.2566, 0.6687, 0.2424, 0.1882, 0.6572, 0.2074, 0.6413, 0.2074, 0.6638, 0.1885, 0.6503, 0.6682, 0.2418, 0.6505, 0.2424, 0.6505, 0.2358, 0.6682, 0.221, 0.3879, 0.6611, 0.4069, 0.645, 0.4069, 0.6672, 0.3877, 0.6539, 0.6683, 0.3177, 0.6495, 0.3158, 0.6491, 0.3094, 0.6683, 0.2965, 0.668, 0.2797, 0.6832, 0.2749, 0.6832, 0.2945, 0.6681, 0.2746, 0.668, 0.2965, 0.6491, 0.2954, 0.6494, 0.2883, 0.668, 0.2746, 0.6693, 0.2214, 0.6824, 0.2402, 0.6682, 0.2402, 0.6738, 0.221, 0.06915, 0.8107, 0.05009, 0.8071, 0.05066, 0.8052, 0.06965, 0.8091, 0.9835, 0.533, 0.9619, 0.54, 0.962, 0.5387, 0.9836, 0.5316, 0.08195, 0.9705, 0.1008, 0.9663, 0.1013, 0.9677, 0.08247, 0.9721, 0.016, 0.9763, 0.03778, 0.9829, 0.03788, 0.9842, 0.01609, 0.9775, 0.06841, 0.8132, 0.04928, 0.8097, 0.05009, 0.8071, 0.06915, 0.8107, 0.9834, 0.5352, 0.9618, 0.5421, 0.9619, 0.54, 0.9835, 0.533, 0.08118, 0.968, 0.1001, 0.964, 0.1008, 0.9663, 0.08195, 0.9705, 0.01585, 0.9745, 0.03761, 0.9808, 0.03778, 0.9829, 0.016, 0.9763, 0.06748, 0.8165, 0.04828, 0.8133, 0.04928, 0.8097, 0.06841, 0.8132, 0.9832, 0.5381, 0.9616, 0.5448, 0.9618, 0.5421, 0.9834, 0.5352, 0.08021, 0.9647, 0.0992, 0.961, 0.1001, 0.964, 0.08118, 0.968, 0.01563, 0.972, 0.03737, 0.9781, 0.03761, 0.9808, 0.01585, 0.9745, 0.0664, 0.8205, 0.04713, 0.8175, 0.04828, 0.8133, 0.06748, 0.8165, 0.983, 0.5417, 0.9614, 0.5481, 0.9616, 0.5448, 0.9832, 0.5381, 0.07908, 0.9607, 0.09815, 0.9572, 0.0992, 0.961, 0.08021, 0.9647, 0.01534, 0.9689, 0.03706, 0.9748, 0.03737, 0.9781, 0.01563, 0.972, 0.06522, 0.8252, 0.04588, 0.8225, 0.04713, 0.8175, 0.0664, 0.8205, 0.9827, 0.5458, 0.9611, 0.552, 0.9614, 0.5481, 0.983, 0.5417, 0.07785, 0.956, 0.097, 0.9528, 0.09815, 0.9572, 0.07908, 0.9607, 0.01499, 0.9652, 0.03669, 0.9709, 0.03706, 0.9748, 0.01534, 0.9689, 0.06399, 0.8304, 0.04458, 0.8281, 0.04588, 0.8225, 0.06522, 0.8252, 0.9823, 0.5505, 0.9607, 0.5565, 0.9611, 0.552, 0.9827, 0.5458, 0.07656, 0.9507, 0.09578, 0.9479, 0.097, 0.9528, 0.07785, 0.956, 0.01457, 0.961, 0.03624, 0.9665, 0.03669, 0.9709, 0.01499, 0.9652, 0.06275, 0.8363, 0.04327, 0.8343, 0.04458, 0.8281, 0.06399, 0.8304, 0.9818, 0.5558, 0.9603, 0.5614, 0.9607, 0.5565, 0.9823, 0.5505, 0.07526, 0.9449, 0.09456, 0.9424, 0.09578, 0.9479, 0.07656, 0.9507, 0.01407, 0.9564, 0.03572, 0.9615, 0.03624, 0.9665, 0.01457, 0.961, 0.06155, 0.8425, 0.04199, 0.841, 0.04327, 0.8343, 0.06275, 0.8363, 0.9813, 0.5615, 0.9598, 0.5668, 0.9603, 0.5614, 0.9818, 0.5558, 0.07399, 0.9386, 0.09336, 0.9365, 0.09456, 0.9424, 0.07526, 0.9449, 0.01351, 0.9513, 0.03512, 0.9562, 0.03572, 0.9615, 0.01407, 0.9564, 0.06044, 0.8493, 0.04081, 0.8481, 0.04199, 0.841, 0.06155, 0.8425, 0.9808, 0.5677, 0.9593, 0.5726, 0.9598, 0.5668, 0.9813, 0.5615, 0.07279, 0.9319, 0.09225, 0.9302, 0.09336, 0.9365, 0.07399, 0.9386, 0.01288, 0.9459, 0.03445, 0.9504, 0.03512, 0.9562, 0.01351, 0.9513, 0.05945, 0.8563, 0.03975, 0.8556, 0.04081, 0.8481, 0.06044, 0.8493, 0.9801, 0.5743, 0.9587, 0.5788, 0.9593, 0.5726, 0.9808, 0.5677, 0.07173, 0.9248, 0.09125, 0.9236, 0.09225, 0.9302, 0.07279, 0.9319, 0.01218, 0.9401, 0.0337, 0.9442, 0.03445, 0.9504, 0.01288, 0.9459, 0.05864, 0.8636, 0.03888, 0.8635, 0.03975, 0.8556, 0.05945, 0.8563, 0.9793, 0.5812, 0.958, 0.5853, 0.9587, 0.5788, 0.9801, 0.5743, 0.07083, 0.9174, 0.09042, 0.9168, 0.09125, 0.9236, 0.07173, 0.9248, 0.01141, 0.9341, 0.03286, 0.9377, 0.0337, 0.9442, 0.01218, 0.9401, 0.05805, 0.8712, 0.03825, 0.8716, 0.03888, 0.8635, 0.05864, 0.8636, 0.9785, 0.5885, 0.9572, 0.5921, 0.958, 0.5853, 0.9793, 0.5812, 0.07016, 0.9099, 0.0898, 0.9098, 0.09042, 0.9168, 0.07083, 0.9174, 0.01057, 0.9279, 0.03195, 0.931, 0.03286, 0.9377, 0.01141, 0.9341, 0.05773, 0.8789, 0.03789, 0.88, 0.03825, 0.8716, 0.05805, 0.8712, 0.9776, 0.5961, 0.9564, 0.5991, 0.9572, 0.5921, 0.9785, 0.5885, 0.06975, 0.9021, 0.08943, 0.9028, 0.0898, 0.9098, 0.07016, 0.9099, 0.009653, 0.9216, 0.03095, 0.924, 0.03195, 0.931, 0.01057, 0.9279, 0.05771, 0.8867, 0.03788, 0.8886, 0.03789, 0.88, 0.05773, 0.8789, 0.9766, 0.604, 0.9554, 0.6063, 0.9564, 0.5991, 0.9776, 0.5961, 0.06965, 0.8943, 0.08934, 0.8957, 0.08943, 0.9028, 0.06975, 0.9021, 0.008673, 0.9151, 0.02987, 0.9169, 0.03095, 0.924, 0.009653, 0.9216, 0.05806, 0.8945, 0.03827, 0.8973, 0.03788, 0.8886, 0.05771, 0.8867, 0.9754, 0.6122, 0.9544, 0.6136, 0.9554, 0.6063, 0.9766, 0.604, 0.06992, 0.8865, 0.08957, 0.8887, 0.08934, 0.8957, 0.06965, 0.8943, 0.007628, 0.9086, 0.02869, 0.9096, 0.02987, 0.9169, 0.008673, 0.9151, 0.0588, 0.9023, 0.0391, 0.9059, 0.03827, 0.8973, 0.05806, 0.8945, 0.9742, 0.6204, 0.9533, 0.6211, 0.9544, 0.6136, 0.9754, 0.6122, 0.07058, 0.8786, 0.09016, 0.8818, 0.08957, 0.8887, 0.06992, 0.8865, 0.006507, 0.902, 0.02744, 0.9022, 0.02869, 0.9096, 0.007628, 0.9086, 0.0599, 0.9098, 0.04031, 0.9143, 0.0391, 0.9059, 0.0588, 0.9023, 0.973, 0.6286, 0.9521, 0.6286, 0.9533, 0.6211, 0.9742, 0.6204, 0.07162, 0.8708, 0.0911, 0.8748, 0.09016, 0.8818, 0.07058, 0.8786, 0.005318, 0.8953, 0.02615, 0.8949, 0.02744, 0.9022, 0.006507, 0.902, 0.06125, 0.9172, 0.04178, 0.9224, 0.04031, 0.9143, 0.0599, 0.9098, 0.9717, 0.6366, 0.951, 0.6363, 0.9521, 0.6286, 0.973, 0.6286, 0.07295, 0.863, 0.09231, 0.8677, 0.0911, 0.8748, 0.07162, 0.8708, 0.004107, 0.8883, 0.02488, 0.8876, 0.02615, 0.8949, 0.005318, 0.8953, 0.06274, 0.9244, 0.04341, 0.9302, 0.04178, 0.9224, 0.06125, 0.9172, 0.9706, 0.6443, 0.9499, 0.6439, 0.951, 0.6363, 0.9717, 0.6366, 0.07448, 0.8553, 0.09371, 0.8606, 0.09231, 0.8677, 0.07295, 0.863, 0.002935, 0.8813, 0.02369, 0.8805, 0.02488, 0.8876, 0.004107, 0.8883, 0.06429, 0.9312, 0.04506, 0.9375, 0.04341, 0.9302, 0.06274, 0.9244, 0.9697, 0.6517, 0.9489, 0.6516, 0.9499, 0.6439, 0.9706, 0.6443, 0.07611, 0.8477, 0.09524, 0.8535, 0.09371, 0.8606, 0.07448, 0.8553, 0.001866, 0.8742, 0.02266, 0.8736, 0.02369, 0.8805, 0.002935, 0.8813, 0.06579, 0.9377, 0.04666, 0.9443, 0.04506, 0.9375, 0.06429, 0.9312, 0.969, 0.6586, 0.9481, 0.6591, 0.9489, 0.6516, 0.9697, 0.6517, 0.07775, 0.8403, 0.09679, 0.8464, 0.09524, 0.8535, 0.07611, 0.8477, 0.0009689, 0.867, 0.02183, 0.8671, 0.02266, 0.8736, 0.001866, 0.8742, 0.06716, 0.9437, 0.04808, 0.9507, 0.04666, 0.9443, 0.06579, 0.9377, 0.9685, 0.6651, 0.9476, 0.6666, 0.9481, 0.6591, 0.969, 0.6586, 0.0793, 0.8329, 0.09828, 0.8394, 0.09679, 0.8464, 0.07775, 0.8403, 0.0003183, 0.8599, 0.02127, 0.8609, 0.02183, 0.8671, 0.0009689, 0.867, 0.06829, 0.9493, 0.04925, 0.9564, 0.04808, 0.9507, 0.06716, 0.9437, 0.9684, 0.671, 0.9474, 0.6739, 0.9476, 0.6666, 0.9685, 0.6651, 0.08066, 0.8257, 0.09961, 0.8324, 0.09828, 0.8394, 0.0793, 0.8329, 0.0, 0.8527, 0.02101, 0.8552, 0.02127, 0.8609, 0.0003183, 0.8599, 0.06912, 0.9544, 0.05009, 0.9615, 0.04925, 0.9564, 0.06829, 0.9493, 0.9685, 0.6763, 0.9477, 0.6811, 0.9474, 0.6739, 0.9684, 0.671, 0.08171, 0.8187, 0.1006, 0.8254, 0.09961, 0.8324, 0.08066, 0.8257, 0.0001181, 0.8456, 0.02108, 0.85, 0.02101, 0.8552, 0.0, 0.8527, 0.06958, 0.9588, 0.05055, 0.9659, 0.05009, 0.9615, 0.06912, 0.9544, 0.9691, 0.6807, 0.9485, 0.688, 0.9477, 0.6811, 0.9685, 0.6763, 0.08231, 0.8119, 0.1013, 0.8185, 0.1006, 0.8254, 0.08171, 0.8187, 0.0008049, 0.8386, 0.02151, 0.8455, 0.02108, 0.85, 0.0001181, 0.8456, 0.06965, 0.9626, 0.05062, 0.9694, 0.05055, 0.9659, 0.06958, 0.9588, 0.9699, 0.6843, 0.95, 0.6947, 0.9485, 0.688, 0.9691, 0.6807, 0.08232, 0.8052, 0.1013, 0.8116, 0.1013, 0.8185, 0.08231, 0.8119, 0.002227, 0.8316, 0.02229, 0.8416, 0.02151, 0.8455, 0.0008049, 0.8386, 0.06932, 0.9657, 0.05033, 0.9722, 0.05062, 0.9694, 0.06965, 0.9626, 0.9709, 0.6871, 0.9524, 0.7009, 0.95, 0.6947, 0.9699, 0.6843, 0.6489, 0.2819, 0.6241, 0.2799, 0.6243, 0.2746, 0.6491, 0.2769, 0.004568, 0.825, 0.02339, 0.8384, 0.02229, 0.8416, 0.002227, 0.8316, 0.5971, 0.2975, 0.5972, 0.3222, 0.5953, 0.3225, 0.5947, 0.298, 0.9721, 0.6892, 0.9556, 0.7065, 0.9524, 0.7009, 0.9709, 0.6871, 0.6488, 0.2879, 0.6239, 0.2864, 0.6241, 0.2799, 0.6489, 0.2819, 0.007968, 0.8188, 0.02485, 0.8358, 0.02339, 0.8384, 0.004568, 0.825, 0.6001, 0.2973, 0.5996, 0.3219, 0.5972, 0.3222, 0.5971, 0.2975, 0.9737, 0.691, 0.9598, 0.7112, 0.9556, 0.7065, 0.9721, 0.6892, 0.6487, 0.2948, 0.6238, 0.294, 0.6239, 0.2864, 0.6488, 0.2879, 0.01244, 0.8136, 0.02678, 0.8335, 0.02485, 0.8358, 0.007968, 0.8188, 0.6039, 0.2972, 0.6027, 0.3218, 0.5996, 0.3219, 0.6001, 0.2973, 0.9759, 0.6925, 0.9648, 0.7148, 0.9598, 0.7112, 0.9737, 0.691, 0.6487, 0.3025, 0.6239, 0.3024, 0.6238, 0.294, 0.6487, 0.2948, 0.01788, 0.8095, 0.02939, 0.8316, 0.02678, 0.8335, 0.01244, 0.8136, 0.6088, 0.2973, 0.6069, 0.322, 0.6027, 0.3218, 0.6039, 0.2972, 0.9789, 0.6938, 0.9706, 0.7173, 0.9648, 0.7148, 0.9759, 0.6925, 0.6489, 0.3107, 0.624, 0.3114, 0.6239, 0.3024, 0.6487, 0.3025, 0.02411, 0.8067, 0.0329, 0.83, 0.02939, 0.8316, 0.01788, 0.8095, 0.6157, 0.2979, 0.6134, 0.3225, 0.6069, 0.322, 0.6088, 0.2973, 0.9836, 0.6947, 0.9767, 0.7185, 0.9706, 0.7173, 0.9789, 0.6938, 0.6491, 0.3191, 0.6243, 0.3201, 0.624, 0.3114, 0.6489, 0.3107, 0.0304, 0.8052, 0.03788, 0.8289, 0.0329, 0.83, 0.02411, 0.8067])
me_cube_033.materials.append(mat_material)
me_cube_033.use_remesh_fix_poles = True
me_cube_033.use_remesh_preserve_attributes = False
me_cube_033.update()

# ---- objects
ob_light = bpy.data.objects.new('Light', light_light)
ob_camera = bpy.data.objects.new('Camera', cam_camera)
ob_arbusto1 = bpy.data.objects.new('arbusto1', me_cube_033)

# ---- transforms, parenting, visibility, modifiers, constraints
ob_light.location = (4.076, 1.005, 5.904)
ob_light.rotation_euler = (0.6503, 0.05522, 1.866)
ob_light.lock_rotations_4d = False
ob_light.empty_display_type = 'ARROWS'
ob_light.color = (0.0, 0.0, 0.0, 0.0)
ob_light.lineart.crease_threshold = 0.0
ob_camera.location = (7.359, -6.926, 4.958)
ob_camera.rotation_euler = (1.109, 0.0, 0.8149)
ob_camera.lock_rotations_4d = False
ob_camera.empty_display_type = 'ARROWS'
ob_camera.color = (0.0, 0.0, 0.0, 0.0)
ob_camera.display_type = 'WIRE'
ob_camera.lineart.crease_threshold = 0.0
ob_arbusto1.location = (0.0, 0.0, 0.0)
ob_arbusto1.scale = (40.0, 40.0, 40.0)

# ---- collection membership
col_collection.objects.link(ob_light)
col_collection.objects.link(ob_camera)
col_collection.objects.link(ob_arbusto1)

# ---- scene / render settings (as saved in the file)
scene.camera = ob_camera
scene.frame_start = 1; scene.frame_end = 250; scene.frame_set(1)
scene.render.engine = 'CYCLES'
scene.cycles.use_denoising = False
scene.cycles.samples = 128
scene.cycles.sampling_pattern = 'TABULATED_SOBOL'
scene.cycles.use_adaptive_sampling = False
scene.cycles.use_light_tree = False
scene.view_settings.view_transform = 'Filmic'
bpy.context.view_layer.update()
